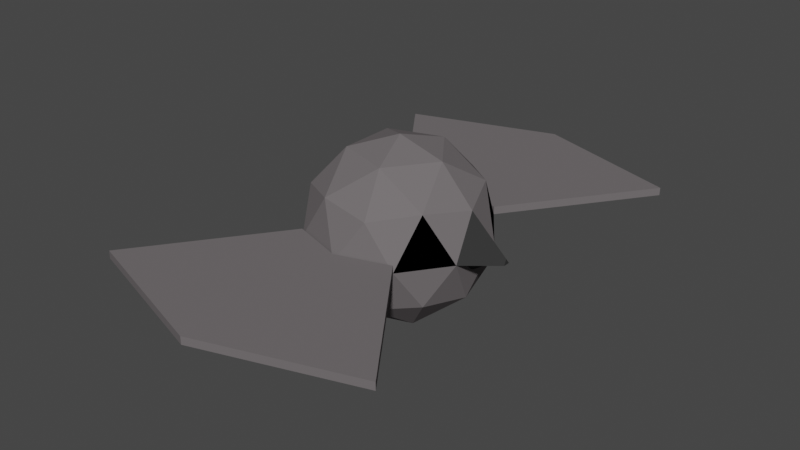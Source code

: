 # Source: pigeon.blend  (saved by Blender 2.81.16; exported with 4.5.12 LTS)
import bpy
from mathutils import Matrix  # noqa: F401  (used for matrix-valued properties, if any)

bpy.ops.wm.read_factory_settings(use_empty=True)
scene = bpy.context.scene
scene.name = 'Scene'

# ---- collections
col_collection = bpy.data.collections.new('Collection'); scene.collection.children.link(col_collection)

# ---- materials (node trees are filled in below, after node groups)
mat_material_002 = bpy.data.materials.new('Material.002')
mat_material_002.use_transparent_shadow = False
mat_material_002.diffuse_color = (0.1574, 0.1437, 0.1478, 1.0)
mat_material_002.roughness = 1.0
mat_material_002.specular_intensity = 0.7674
mat_material_001 = bpy.data.materials.new('Material.001')
mat_material_001.use_transparent_shadow = False
mat_material_001.diffuse_color = (0.0, 0.0, 0.0, 1.0)
mat_material_001.roughness = 1.0
mat_material_001.metallic = 1.0
mat_material_003 = bpy.data.materials.new('Material.003')
mat_material_003.use_transparent_shadow = False
mat_material_003.diffuse_color = (0.0331, 0.0331, 0.0331, 1.0)

# ---- material node trees

# ---- world
world_world = bpy.data.worlds.new('World'); scene.world = world_world
world_world.use_nodes = True; world_world.node_tree.nodes.clear()
_N = world_world.node_tree.nodes; _L = world_world.node_tree.links
n0 = _N.new('ShaderNodeOutputWorld'); n0.name = 'World Output'; n0.location = (300, 300)
n1 = _N.new('ShaderNodeBackground'); n1.name = 'Background'; n1.location = (10, 300)
n1.inputs[0].default_value = (0.05088, 0.05088, 0.05088, 1.0)
_L.new(n1.outputs[0], n0.inputs[0])
n0.is_active_output = True
world_world.color = (0.05088, 0.05088, 0.05088)
world_world.use_sun_shadow = False
world_world.sun_shadow_jitter_overblur = 0.0

# ---- meshes
me_icosphere = bpy.data.meshes.new('Icosphere')
me_icosphere.from_pydata([(0.0, 0.0, -1.0), (0.7236, -0.5257, -0.4472), (-0.2764, -0.8506, -0.4472), (-0.8944, 0.0, -0.4472), (-0.2764, 0.8506, -0.4472), (0.7236, 0.5257, -0.4472), (0.2764, -0.8506, 0.4472), (-0.7236, -0.5257, 0.4472), (-0.7236, 0.5257, 0.4472), (0.2764, 0.8506, 0.4472), (0.8944, 0.0, 0.4472), (0.0, 0.0, 1.0), (-0.1625, -0.5, -0.8507), (0.4253, -0.309, -0.8507), (0.2629, -0.809, -0.5257), (0.8506, 0.0, -0.5257), (0.4253, 0.309, -0.8507), (-0.5257, 0.0, -0.8507), (-0.6882, -0.5, -0.5257), (-0.1625, 0.5, -0.8507), (-0.6882, 0.5, -0.5257), (0.2629, 0.809, -0.5257), (0.9511, -0.309, 0.0), (0.9511, 0.309, 0.0), (0.0, -1.0, 0.0), (0.5878, -0.809, 0.0), (-0.9511, -0.309, 0.0), (-0.5878, -0.809, 0.0), (-0.5878, 0.809, 0.0), (-0.9511, 0.309, 0.0), (0.5878, 0.809, 0.0), (0.0, 1.0, 0.0), (0.6882, -0.5, 0.5257), (-0.2629, -0.809, 0.5257), (-0.8506, 0.0, 0.5257), (-0.2629, 0.809, 0.5257), (0.6882, 0.5, 0.5257), (0.1625, -0.5, 0.8507), (0.5257, 0.0, 0.8507), (-0.4253, -0.309, 0.8507), (-0.4253, 0.309, 0.8507), (0.1625, 0.5, 0.8507), (0.0, -2.864, 0.0), (1.683, -2.317, 0.0), (-1.683, -2.317, 0.0), (-1.683, 2.317, 0.0), (1.683, 2.317, 0.0), (0.0, 2.864, 0.0), (0.0, 1.0, 0.08538), (-0.5878, 0.809, 0.08538), (-0.5878, -0.809, 0.08538), (0.0, -1.0, 0.08538), (0.5878, 0.809, 0.08538), (0.5878, -0.809, 0.08538), (0.0, 2.864, 0.08538), (-1.683, 2.317, 0.08538), (-1.683, -2.317, 0.08538), (0.0, -2.864, 0.08538), (1.683, 2.317, 0.08538), (1.683, -2.317, 0.08538), (-1.647, 2.267, 0.0), (-1.61, 2.216, 0.0), (-1.574, 2.166, 0.0), (-1.537, 2.116, 0.0), (-1.501, 2.066, 0.0), (-1.464, 2.015, 0.0), (-1.428, 1.965, 0.0), (-1.391, 1.915, 0.0), (-1.355, 1.865, 0.0), (-1.318, 1.814, 0.0), (-1.282, 1.764, 0.0), (-1.245, 1.714, 0.0), (-1.209, 1.664, 0.0), (-1.172, 1.613, 0.0), (-1.136, 1.563, 0.0), (-1.099, 1.513, 0.0), (-1.063, 1.462, 0.0), (-1.026, 1.412, 0.0), (-0.9895, 1.362, 0.0), (-0.953, 1.312, 0.0), (-0.9165, 1.261, 0.0), (-0.88, 1.211, 0.0), (-0.8434, 1.161, 0.0), (-0.8069, 1.111, 0.0), (-0.7704, 1.06, 0.0), (-0.7339, 1.01, 0.0), (-0.6973, 0.9598, 0.0), (-0.6608, 0.9095, 0.0), (-0.6243, 0.8593, 0.0), (1.647, 2.267, 0.0), (1.61, 2.216, 0.0), (1.574, 2.166, 0.0), (1.537, 2.116, 0.0), (1.501, 2.066, 0.0), (1.464, 2.015, 0.0), (1.428, 1.965, 0.0), (1.391, 1.915, 0.0), (1.355, 1.865, 0.0), (1.318, 1.814, 0.0), (1.282, 1.764, 0.0), (1.245, 1.714, 0.0), (1.209, 1.664, 0.0), (1.172, 1.613, 0.0), (1.136, 1.563, 0.0), (1.099, 1.513, 0.0), (1.063, 1.462, 0.0), (1.026, 1.412, 0.0), (0.9895, 1.362, 0.0), (0.953, 1.312, 0.0), (0.9165, 1.261, 0.0), (0.88, 1.211, 0.0), (0.8434, 1.161, 0.0), (0.8069, 1.111, 0.0), (0.7704, 1.06, 0.0), (0.7339, 1.01, 0.0), (0.6973, 0.9598, 0.0), (0.6608, 0.9095, 0.0), (0.6243, 0.8593, 0.0), (-1.647, 2.267, 0.08538), (-1.61, 2.216, 0.08538), (-1.574, 2.166, 0.08538), (-1.537, 2.116, 0.08538), (-1.501, 2.066, 0.08538), (-1.464, 2.015, 0.08538), (-1.428, 1.965, 0.08538), (-1.391, 1.915, 0.08538), (-1.355, 1.865, 0.08538), (-1.318, 1.814, 0.08538), (-1.282, 1.764, 0.08538), (-1.245, 1.714, 0.08538), (-1.209, 1.664, 0.08538), (-1.172, 1.613, 0.08538), (-1.136, 1.563, 0.08538), (-1.099, 1.513, 0.08538), (-1.063, 1.462, 0.08538), (-1.026, 1.412, 0.08538), (-0.9895, 1.362, 0.08538), (-0.953, 1.312, 0.08538), (-0.9165, 1.261, 0.08538), (-0.88, 1.211, 0.08538), (-0.8434, 1.161, 0.08538), (-0.8069, 1.111, 0.08538), (-0.7704, 1.06, 0.08538), (-0.7339, 1.01, 0.08538), (-0.6973, 0.9598, 0.08538), (-0.6608, 0.9095, 0.08538), (-0.6243, 0.8593, 0.08538), (0.0, 1.062, 0.08538), (0.0, 1.124, 0.08538), (0.0, 1.186, 0.08538), (0.0, 1.249, 0.08538), (0.0, 1.311, 0.08538), (0.0, 1.373, 0.08538), (0.0, 1.435, 0.08538), (0.0, 1.497, 0.08538), (0.0, 1.559, 0.08538), (0.0, 1.621, 0.08538), (0.0, 1.683, 0.08538), (0.0, 1.746, 0.08538), (0.0, 1.808, 0.08538), (0.0, 1.87, 0.08538), (0.0, 1.932, 0.08538), (0.0, 1.994, 0.08538), (0.0, 2.056, 0.08538), (0.0, 2.118, 0.08538), (0.0, 2.181, 0.08538), (0.0, 2.243, 0.08538), (0.0, 2.305, 0.08538), (0.0, 2.367, 0.08538), (0.0, 2.429, 0.08538), (0.0, 2.491, 0.08538), (0.0, 2.553, 0.08538), (0.0, 2.615, 0.08538), (0.0, 2.678, 0.08538), (0.0, 2.74, 0.08538), (0.0, 2.802, 0.08538), (1.647, 2.267, 0.08538), (1.61, 2.216, 0.08538), (1.574, 2.166, 0.08538), (1.537, 2.116, 0.08538), (1.501, 2.066, 0.08538), (1.464, 2.015, 0.08538), (1.428, 1.965, 0.08538), (1.391, 1.915, 0.08538), (1.355, 1.865, 0.08538), (1.318, 1.814, 0.08538), (1.282, 1.764, 0.08538), (1.245, 1.714, 0.08538), (1.209, 1.664, 0.08538), (1.172, 1.613, 0.08538), (1.136, 1.563, 0.08538), (1.099, 1.513, 0.08538), (1.063, 1.462, 0.08538), (1.026, 1.412, 0.08538), (0.9895, 1.362, 0.08538), (0.953, 1.312, 0.08538), (0.9165, 1.261, 0.08538), (0.88, 1.211, 0.08538), (0.8434, 1.161, 0.08538), (0.8069, 1.111, 0.08538), (0.7704, 1.06, 0.08538), (0.7339, 1.01, 0.08538), (0.6973, 0.9598, 0.08538), (0.6608, 0.9095, 0.08538), (0.6243, 0.8593, 0.08538), (0.0, 1.062, 0.0), (0.0, 1.124, 0.0), (0.0, 1.186, 0.0), (0.0, 1.249, 0.0), (0.0, 1.311, 0.0), (0.0, 1.373, 0.0), (0.0, 1.435, 0.0), (0.0, 1.497, 0.0), (0.0, 1.559, 0.0), (0.0, 1.621, 0.0), (0.0, 1.683, 0.0), (0.0, 1.746, 0.0), (0.0, 1.808, 0.0), (0.0, 1.87, 0.0), (0.0, 1.932, 0.0), (0.0, 1.994, 0.0), (0.0, 2.056, 0.0), (0.0, 2.118, 0.0), (0.0, 2.181, 0.0), (0.0, 2.243, 0.0), (0.0, 2.305, 0.0), (0.0, 2.367, 0.0), (0.0, 2.429, 0.0), (0.0, 2.491, 0.0), (0.0, 2.553, 0.0), (0.0, 2.615, 0.0), (0.0, 2.678, 0.0), (0.0, 2.74, 0.0), (0.0, 2.802, 0.0), (-0.6316, -0.8693, 0.0), (-0.6754, -0.9297, 0.0), (-0.7193, -0.99, 0.0), (-0.7631, -1.05, 0.0), (-0.8069, -1.111, 0.0), (-0.8507, -1.171, 0.0), (-0.8946, -1.231, 0.0), (-0.9384, -1.292, 0.0), (-0.9822, -1.352, 0.0), (-1.026, -1.412, 0.0), (-1.07, -1.473, 0.0), (-1.114, -1.533, 0.0), (-1.158, -1.593, 0.0), (-1.201, -1.653, 0.0), (-1.245, -1.714, 0.0), (-1.289, -1.774, 0.0), (-1.333, -1.834, 0.0), (-1.377, -1.895, 0.0), (-1.42, -1.955, 0.0), (-1.464, -2.015, 0.0), (-1.508, -2.076, 0.0), (-1.552, -2.136, 0.0), (-1.596, -2.196, 0.0), (-1.64, -2.257, 0.0), (0.6316, -0.8693, 0.0), (0.6754, -0.9297, 0.0), (0.7193, -0.99, 0.0), (0.7631, -1.05, 0.0), (0.8069, -1.111, 0.0), (0.8507, -1.171, 0.0), (0.8946, -1.231, 0.0), (0.9384, -1.292, 0.0), (0.9822, -1.352, 0.0), (1.026, -1.412, 0.0), (1.07, -1.473, 0.0), (1.114, -1.533, 0.0), (1.158, -1.593, 0.0), (1.201, -1.653, 0.0), (1.245, -1.714, 0.0), (1.289, -1.774, 0.0), (1.333, -1.834, 0.0), (1.377, -1.895, 0.0), (1.42, -1.955, 0.0), (1.464, -2.015, 0.0), (1.508, -2.076, 0.0), (1.552, -2.136, 0.0), (1.596, -2.196, 0.0), (1.64, -2.257, 0.0), (0.0, -2.789, 0.08538), (0.0, -2.715, 0.08538), (0.0, -2.64, 0.08538), (0.0, -2.566, 0.08538), (0.0, -2.491, 0.08538), (0.0, -2.417, 0.08538), (0.0, -2.342, 0.08538), (0.0, -2.268, 0.08538), (0.0, -2.193, 0.08538), (0.0, -2.118, 0.08538), (0.0, -2.044, 0.08538), (0.0, -1.969, 0.08538), (0.0, -1.895, 0.08538), (0.0, -1.82, 0.08538), (0.0, -1.746, 0.08538), (0.0, -1.671, 0.08538), (0.0, -1.596, 0.08538), (0.0, -1.522, 0.08538), (0.0, -1.447, 0.08538), (0.0, -1.373, 0.08538), (0.0, -1.298, 0.08538), (0.0, -1.224, 0.08538), (0.0, -1.149, 0.08538), (0.0, -1.075, 0.08538), (-0.6316, -0.8693, 0.08538), (-0.6754, -0.9297, 0.08538), (-0.7193, -0.99, 0.08538), (-0.7631, -1.05, 0.08538), (-0.8069, -1.111, 0.08538), (-0.8507, -1.171, 0.08538), (-0.8946, -1.231, 0.08538), (-0.9384, -1.292, 0.08538), (-0.9822, -1.352, 0.08538), (-1.026, -1.412, 0.08538), (-1.07, -1.473, 0.08538), (-1.114, -1.533, 0.08538), (-1.158, -1.593, 0.08538), (-1.201, -1.653, 0.08538), (-1.245, -1.714, 0.08538), (-1.289, -1.774, 0.08538), (-1.333, -1.834, 0.08538), (-1.377, -1.895, 0.08538), (-1.42, -1.955, 0.08538), (-1.464, -2.015, 0.08538), (-1.508, -2.076, 0.08538), (-1.552, -2.136, 0.08538), (-1.596, -2.196, 0.08538), (-1.64, -2.257, 0.08538), (0.6316, -0.8693, 0.08538), (0.6754, -0.9297, 0.08538), (0.7193, -0.99, 0.08538), (0.7631, -1.05, 0.08538), (0.8069, -1.111, 0.08538), (0.8507, -1.171, 0.08538), (0.8946, -1.231, 0.08538), (0.9384, -1.292, 0.08538), (0.9822, -1.352, 0.08538), (1.026, -1.412, 0.08538), (1.07, -1.473, 0.08538), (1.114, -1.533, 0.08538), (1.158, -1.593, 0.08538), (1.201, -1.653, 0.08538), (1.245, -1.714, 0.08538), (1.289, -1.774, 0.08538), (1.333, -1.834, 0.08538), (1.377, -1.895, 0.08538), (1.42, -1.955, 0.08538), (1.464, -2.015, 0.08538), (1.508, -2.076, 0.08538), (1.552, -2.136, 0.08538), (1.596, -2.196, 0.08538), (1.64, -2.257, 0.08538), (0.0, -1.075, 0.0), (0.0, -1.149, 0.0), (0.0, -1.224, 0.0), (0.0, -1.298, 0.0), (0.0, -1.373, 0.0), (0.0, -1.447, 0.0), (0.0, -1.522, 0.0), (0.0, -1.596, 0.0), (0.0, -1.671, 0.0), (0.0, -1.746, 0.0), (0.0, -1.82, 0.0), (0.0, -1.895, 0.0), (0.0, -1.969, 0.0), (0.0, -2.044, 0.0), (0.0, -2.118, 0.0), (0.0, -2.193, 0.0), (0.0, -2.268, 0.0), (0.0, -2.342, 0.0), (0.0, -2.417, 0.0), (0.0, -2.491, 0.0), (0.0, -2.566, 0.0), (0.0, -2.64, 0.0), (0.0, -2.715, 0.0), (0.0, -2.789, 0.0), (0.9422, -0.2108, 0.001733), (0.9422, 0.2108, 0.001733), (0.8836, -0.04861, -0.1753), (0.8836, 0.04861, -0.1753), (-1.562, -0.02301, -0.7948), (-1.208, -0.8811, -0.9296), (-1.208, 0.8351, -0.9296), (-0.7168, -0.5, -0.5087), (-0.9231, 3.4e-05, -0.4302), (-0.7168, 0.5, -0.5087), (-1.237, -0.881, -0.9125), (-1.591, -0.02297, -0.7778), (-1.237, 0.8351, -0.9125)], [], [(0, 13, 12), (1, 13, 15), (0, 12, 17), (0, 17, 19), (0, 19, 16), (1, 15, 22), (2, 14, 24), (3, 18, 26), (4, 20, 28), (5, 21, 30), (1, 22, 25), (2, 24, 27), (3, 26, 29), (4, 28, 31), (5, 30, 23), (6, 32, 37), (7, 33, 39), (8, 34, 40), (9, 35, 41), (10, 36, 38), (38, 41, 11), (38, 36, 41), (36, 9, 41), (41, 40, 11), (41, 35, 40), (35, 8, 40), (40, 39, 11), (40, 34, 39), (34, 7, 39), (39, 37, 11), (39, 33, 37), (33, 6, 37), (37, 38, 11), (37, 32, 38), (32, 10, 38), (23, 36, 10), (30, 9, 36), (31, 35, 9), (31, 28, 35), (28, 8, 35), (29, 34, 8), (29, 26, 34), (26, 7, 34), (27, 33, 7), (27, 24, 33), (24, 6, 33), (25, 32, 6), (22, 10, 32), (30, 31, 9), (30, 21, 31), (21, 4, 31), (28, 29, 8), (28, 20, 29), (20, 3, 29), (26, 27, 7), (26, 18, 27), (18, 2, 27), (24, 25, 6), (24, 14, 25), (14, 1, 25), (22, 23, 379, 378), (22, 15, 23), (15, 5, 23), (16, 21, 5), (16, 19, 21), (19, 4, 21), (19, 20, 4), (19, 17, 20), (17, 3, 20), (17, 18, 3), (17, 12, 18), (12, 2, 18), (15, 16, 5), (15, 13, 16), (13, 0, 16), (12, 14, 2), (12, 13, 14), (13, 1, 14), (43, 42, 57, 59), (24, 25, 53, 51), (88, 28, 49, 146), (24, 27, 50, 51), (282, 329, 56, 57), (118, 175, 54, 55), (176, 175, 54, 58), (282, 353, 59, 57), (28, 31, 48, 49), (47, 45, 55, 54), (30, 31, 48, 52), (44, 42, 57, 56), (117, 30, 52, 204), (257, 44, 56, 329), (47, 46, 58, 54), (281, 43, 59, 353), (205, 31, 28, 88), (89, 46, 47, 233), (234, 27, 24, 354), (377, 42, 43, 281), (30, 117, 205, 31), (117, 116, 206, 205), (116, 115, 207, 206), (115, 114, 208, 207), (114, 113, 209, 208), (113, 112, 210, 209), (112, 111, 211, 210), (111, 110, 212, 211), (110, 109, 213, 212), (109, 108, 214, 213), (108, 107, 215, 214), (107, 106, 216, 215), (106, 105, 217, 216), (105, 104, 218, 217), (104, 103, 219, 218), (103, 102, 220, 219), (102, 101, 221, 220), (101, 100, 222, 221), (100, 99, 223, 222), (99, 98, 224, 223), (98, 97, 225, 224), (97, 96, 226, 225), (96, 95, 227, 226), (95, 94, 228, 227), (94, 93, 229, 228), (93, 92, 230, 229), (92, 91, 231, 230), (91, 90, 232, 231), (90, 89, 233, 232), (47, 233, 60, 45), (233, 232, 61, 60), (232, 231, 62, 61), (231, 230, 63, 62), (230, 229, 64, 63), (229, 228, 65, 64), (228, 227, 66, 65), (227, 226, 67, 66), (226, 225, 68, 67), (225, 224, 69, 68), (224, 223, 70, 69), (223, 222, 71, 70), (222, 221, 72, 71), (221, 220, 73, 72), (220, 219, 74, 73), (219, 218, 75, 74), (218, 217, 76, 75), (217, 216, 77, 76), (216, 215, 78, 77), (215, 214, 79, 78), (214, 213, 80, 79), (213, 212, 81, 80), (212, 211, 82, 81), (211, 210, 83, 82), (210, 209, 84, 83), (209, 208, 85, 84), (208, 207, 86, 85), (207, 206, 87, 86), (206, 205, 88, 87), (46, 89, 176, 58), (89, 90, 177, 176), (90, 91, 178, 177), (91, 92, 179, 178), (92, 93, 180, 179), (93, 94, 181, 180), (94, 95, 182, 181), (95, 96, 183, 182), (96, 97, 184, 183), (97, 98, 185, 184), (98, 99, 186, 185), (99, 100, 187, 186), (100, 101, 188, 187), (101, 102, 189, 188), (102, 103, 190, 189), (103, 104, 191, 190), (104, 105, 192, 191), (105, 106, 193, 192), (106, 107, 194, 193), (107, 108, 195, 194), (108, 109, 196, 195), (109, 110, 197, 196), (110, 111, 198, 197), (111, 112, 199, 198), (112, 113, 200, 199), (113, 114, 201, 200), (114, 115, 202, 201), (115, 116, 203, 202), (116, 117, 204, 203), (52, 48, 147, 204), (204, 147, 148, 203), (203, 148, 149, 202), (202, 149, 150, 201), (201, 150, 151, 200), (200, 151, 152, 199), (199, 152, 153, 198), (198, 153, 154, 197), (197, 154, 155, 196), (196, 155, 156, 195), (195, 156, 157, 194), (194, 157, 158, 193), (193, 158, 159, 192), (192, 159, 160, 191), (191, 160, 161, 190), (190, 161, 162, 189), (189, 162, 163, 188), (188, 163, 164, 187), (187, 164, 165, 186), (186, 165, 166, 185), (185, 166, 167, 184), (184, 167, 168, 183), (183, 168, 169, 182), (182, 169, 170, 181), (181, 170, 171, 180), (180, 171, 172, 179), (179, 172, 173, 178), (178, 173, 174, 177), (177, 174, 175, 176), (49, 48, 147, 146), (146, 147, 148, 145), (145, 148, 149, 144), (144, 149, 150, 143), (143, 150, 151, 142), (142, 151, 152, 141), (141, 152, 153, 140), (140, 153, 154, 139), (139, 154, 155, 138), (138, 155, 156, 137), (137, 156, 157, 136), (136, 157, 158, 135), (135, 158, 159, 134), (134, 159, 160, 133), (133, 160, 161, 132), (132, 161, 162, 131), (131, 162, 163, 130), (130, 163, 164, 129), (129, 164, 165, 128), (128, 165, 166, 127), (127, 166, 167, 126), (126, 167, 168, 125), (125, 168, 169, 124), (124, 169, 170, 123), (123, 170, 171, 122), (122, 171, 172, 121), (121, 172, 173, 120), (120, 173, 174, 119), (119, 174, 175, 118), (45, 60, 118, 55), (60, 61, 119, 118), (61, 62, 120, 119), (62, 63, 121, 120), (63, 64, 122, 121), (64, 65, 123, 122), (65, 66, 124, 123), (66, 67, 125, 124), (67, 68, 126, 125), (68, 69, 127, 126), (69, 70, 128, 127), (70, 71, 129, 128), (71, 72, 130, 129), (72, 73, 131, 130), (73, 74, 132, 131), (74, 75, 133, 132), (75, 76, 134, 133), (76, 77, 135, 134), (77, 78, 136, 135), (78, 79, 137, 136), (79, 80, 138, 137), (80, 81, 139, 138), (81, 82, 140, 139), (82, 83, 141, 140), (83, 84, 142, 141), (84, 85, 143, 142), (85, 86, 144, 143), (86, 87, 145, 144), (87, 88, 146, 145), (24, 354, 258, 25), (354, 355, 259, 258), (355, 356, 260, 259), (356, 357, 261, 260), (357, 358, 262, 261), (358, 359, 263, 262), (359, 360, 264, 263), (360, 361, 265, 264), (361, 362, 266, 265), (362, 363, 267, 266), (363, 364, 268, 267), (364, 365, 269, 268), (365, 366, 270, 269), (366, 367, 271, 270), (367, 368, 272, 271), (368, 369, 273, 272), (369, 370, 274, 273), (370, 371, 275, 274), (371, 372, 276, 275), (372, 373, 277, 276), (373, 374, 278, 277), (374, 375, 279, 278), (375, 376, 280, 279), (376, 377, 281, 280), (44, 257, 377, 42), (257, 256, 376, 377), (256, 255, 375, 376), (255, 254, 374, 375), (254, 253, 373, 374), (253, 252, 372, 373), (252, 251, 371, 372), (251, 250, 370, 371), (250, 249, 369, 370), (249, 248, 368, 369), (248, 247, 367, 368), (247, 246, 366, 367), (246, 245, 365, 366), (245, 244, 364, 365), (244, 243, 363, 364), (243, 242, 362, 363), (242, 241, 361, 362), (241, 240, 360, 361), (240, 239, 359, 360), (239, 238, 358, 359), (238, 237, 357, 358), (237, 236, 356, 357), (236, 235, 355, 356), (235, 234, 354, 355), (25, 258, 330, 53), (258, 259, 331, 330), (259, 260, 332, 331), (260, 261, 333, 332), (261, 262, 334, 333), (262, 263, 335, 334), (263, 264, 336, 335), (264, 265, 337, 336), (265, 266, 338, 337), (266, 267, 339, 338), (267, 268, 340, 339), (268, 269, 341, 340), (269, 270, 342, 341), (270, 271, 343, 342), (271, 272, 344, 343), (272, 273, 345, 344), (273, 274, 346, 345), (274, 275, 347, 346), (275, 276, 348, 347), (276, 277, 349, 348), (277, 278, 350, 349), (278, 279, 351, 350), (279, 280, 352, 351), (280, 281, 353, 352), (27, 234, 306, 50), (234, 235, 307, 306), (235, 236, 308, 307), (236, 237, 309, 308), (237, 238, 310, 309), (238, 239, 311, 310), (239, 240, 312, 311), (240, 241, 313, 312), (241, 242, 314, 313), (242, 243, 315, 314), (243, 244, 316, 315), (244, 245, 317, 316), (245, 246, 318, 317), (246, 247, 319, 318), (247, 248, 320, 319), (248, 249, 321, 320), (249, 250, 322, 321), (250, 251, 323, 322), (251, 252, 324, 323), (252, 253, 325, 324), (253, 254, 326, 325), (254, 255, 327, 326), (255, 256, 328, 327), (256, 257, 329, 328), (51, 53, 330, 305), (305, 330, 331, 304), (304, 331, 332, 303), (303, 332, 333, 302), (302, 333, 334, 301), (301, 334, 335, 300), (300, 335, 336, 299), (299, 336, 337, 298), (298, 337, 338, 297), (297, 338, 339, 296), (296, 339, 340, 295), (295, 340, 341, 294), (294, 341, 342, 293), (293, 342, 343, 292), (292, 343, 344, 291), (291, 344, 345, 290), (290, 345, 346, 289), (289, 346, 347, 288), (288, 347, 348, 287), (287, 348, 349, 286), (286, 349, 350, 285), (285, 350, 351, 284), (284, 351, 352, 283), (283, 352, 353, 282), (51, 50, 306, 305), (305, 306, 307, 304), (304, 307, 308, 303), (303, 308, 309, 302), (302, 309, 310, 301), (301, 310, 311, 300), (300, 311, 312, 299), (299, 312, 313, 298), (298, 313, 314, 297), (297, 314, 315, 296), (296, 315, 316, 295), (295, 316, 317, 294), (294, 317, 318, 293), (293, 318, 319, 292), (292, 319, 320, 291), (291, 320, 321, 290), (290, 321, 322, 289), (289, 322, 323, 288), (288, 323, 324, 287), (287, 324, 325, 286), (286, 325, 326, 285), (285, 326, 327, 284), (284, 327, 328, 283), (283, 328, 329, 282), (378, 379, 381, 380), (384, 20, 387, 390), (18, 383, 388, 385), (387, 386, 389, 390), (386, 385, 388, 389), (3, 18, 385, 386), (383, 382, 389, 388), (382, 384, 390, 389), (20, 3, 386, 387)])
_uv = me_icosphere.uv_layers.new(name='UVMap')
_uv.uv.foreach_set('vector', [0.8182, 0.0, 0.7727, 0.07873, 0.8636, 0.07873, 0.7273, 0.1575, 0.6818, 0.07873, 0.6364, 0.1575, 0.09091, 0.0, 0.04545, 0.07873, 0.1364, 0.07873, 0.2727, 0.0, 0.2273, 0.07873, 0.3182, 0.07873, 0.4545, 0.0, 0.4091, 0.07873, 0.5, 0.07873, 0.7273, 0.1575, 0.6364, 0.1575, 0.6818, 0.2362, 0.9091, 0.1575, 0.8182, 0.1575, 0.8636, 0.2362, 0.1818, 0.1575, 0.09091, 0.1575, 0.1364, 0.2362, 0.3636, 0.1575, 0.2727, 0.1575, 0.3182, 0.2362, 0.5455, 0.1575, 0.4545, 0.1575, 0.5, 0.2362, 0.7273, 0.1575, 0.6818, 0.2362, 0.7727, 0.2362, 0.9091, 0.1575, 0.8636, 0.2362, 0.9545, 0.2362, 0.1818, 0.1575, 0.1364, 0.2362, 0.2273, 0.2362, 0.3636, 0.1575, 0.3182, 0.2362, 0.4091, 0.2362, 0.5455, 0.1575, 0.5, 0.2362, 0.5909, 0.2362, 0.8182, 0.3149, 0.7273, 0.3149, 0.7727, 0.3937, 1.0, 0.3149, 0.9091, 0.3149, 0.9545, 0.3937, 0.2727, 0.3149, 0.1818, 0.3149, 0.2273, 0.3937, 0.4545, 0.3149, 0.3636, 0.3149, 0.4091, 0.3937, 0.6364, 0.3149, 0.5455, 0.3149, 0.5909, 0.3937, 0.5909, 0.3937, 0.5, 0.3937, 0.5455, 0.4724, 0.5909, 0.3937, 0.5455, 0.3149, 0.5, 0.3937, 0.5455, 0.3149, 0.4545, 0.3149, 0.5, 0.3937, 0.4091, 0.3937, 0.3182, 0.3937, 0.3636, 0.4724, 0.4091, 0.3937, 0.3636, 0.3149, 0.3182, 0.3937, 0.3636, 0.3149, 0.2727, 0.3149, 0.3182, 0.3937, 0.2273, 0.3937, 0.1364, 0.3937, 0.1818, 0.4724, 0.2273, 0.3937, 0.1818, 0.3149, 0.1364, 0.3937, 0.1818, 0.3149, 0.09091, 0.3149, 0.1364, 0.3937, 0.9545, 0.3937, 0.8636, 0.3937, 0.9091, 0.4724, 0.9545, 0.3937, 0.9091, 0.3149, 0.8636, 0.3937, 0.9091, 0.3149, 0.8182, 0.3149, 0.8636, 0.3937, 0.7727, 0.3937, 0.6818, 0.3937, 0.7273, 0.4724, 0.7727, 0.3937, 0.7273, 0.3149, 0.6818, 0.3937, 0.7273, 0.3149, 0.6364, 0.3149, 0.6818, 0.3937, 0.5909, 0.2362, 0.5455, 0.3149, 0.6364, 0.3149, 0.5, 0.2362, 0.4545, 0.3149, 0.5455, 0.3149, 0.4091, 0.2362, 0.3636, 0.3149, 0.4545, 0.3149, 0.4091, 0.2362, 0.3182, 0.2362, 0.3636, 0.3149, 0.3182, 0.2362, 0.2727, 0.3149, 0.3636, 0.3149, 0.2273, 0.2362, 0.1818, 0.3149, 0.2727, 0.3149, 0.2273, 0.2362, 0.1364, 0.2362, 0.1818, 0.3149, 0.1364, 0.2362, 0.09091, 0.3149, 0.1818, 0.3149, 0.9545, 0.2362, 0.9091, 0.3149, 1.0, 0.3149, 0.9545, 0.2362, 0.8636, 0.2362, 0.9091, 0.3149, 0.8636, 0.2362, 0.8182, 0.3149, 0.9091, 0.3149, 0.7727, 0.2362, 0.7273, 0.3149, 0.8182, 0.3149, 0.6818, 0.2362, 0.6364, 0.3149, 0.7273, 0.3149, 0.5, 0.2362, 0.4091, 0.2362, 0.4545, 0.3149, 0.5, 0.2362, 0.4545, 0.1575, 0.4091, 0.2362, 0.4545, 0.1575, 0.3636, 0.1575, 0.4091, 0.2362, 0.3182, 0.2362, 0.2273, 0.2362, 0.2727, 0.3149, 0.3182, 0.2362, 0.2727, 0.1575, 0.2273, 0.2362, 0.2727, 0.1575, 0.1818, 0.1575, 0.2273, 0.2362, 0.1364, 0.2362, 0.04545, 0.2362, 0.09091, 0.3149, 0.1364, 0.2362, 0.09091, 0.1575, 0.04545, 0.2362, 0.09091, 0.1575, 0.0, 0.1575, 0.04545, 0.2362, 0.8636, 0.2362, 0.7727, 0.2362, 0.8182, 0.3149, 0.8636, 0.2362, 0.8182, 0.1575, 0.7727, 0.2362, 0.8182, 0.1575, 0.7273, 0.1575, 0.7727, 0.2362, 0.6818, 0.2362, 0.5909, 0.2362, 0.5909, 0.2362, 0.6818, 0.2362, 0.6818, 0.2362, 0.6364, 0.1575, 0.5909, 0.2362, 0.6364, 0.1575, 0.5455, 0.1575, 0.5909, 0.2362, 0.5, 0.07873, 0.4545, 0.1575, 0.5455, 0.1575, 0.5, 0.07873, 0.4091, 0.07873, 0.4545, 0.1575, 0.4091, 0.07873, 0.3636, 0.1575, 0.4545, 0.1575, 0.3182, 0.07873, 0.2727, 0.1575, 0.3636, 0.1575, 0.3182, 0.07873, 0.2273, 0.07873, 0.2727, 0.1575, 0.2273, 0.07873, 0.1818, 0.1575, 0.2727, 0.1575, 0.1364, 0.07873, 0.09091, 0.1575, 0.1818, 0.1575, 0.1364, 0.07873, 0.04545, 0.07873, 0.09091, 0.1575, 0.04545, 0.07873, 0.0, 0.1575, 0.09091, 0.1575, 0.6364, 0.1575, 0.5909, 0.07873, 0.5455, 0.1575, 0.6364, 0.1575, 0.6818, 0.07873, 0.5909, 0.07873, 0.6818, 0.07873, 0.6364, 0.0, 0.5909, 0.07873, 0.8636, 0.07873, 0.8182, 0.1575, 0.9091, 0.1575, 0.8636, 0.07873, 0.7727, 0.07873, 0.8182, 0.1575, 0.7727, 0.07873, 0.7273, 0.1575, 0.8182, 0.1575, 0.0, 0.0, 0.0, 0.0, 0.0, 0.0, 0.0, 0.0, 0.8636, 0.2362, 0.7727, 0.2362, 0.7727, 0.2362, 0.8636, 0.2362, 0.0, 0.0, 0.0, 0.0, 0.0, 0.0, 0.0, 0.0, 0.8636, 0.2362, 0.9545, 0.2362, 0.9545, 0.2362, 0.8636, 0.2362, 0.8636, 0.2362, 0.9545, 0.2362, 0.9545, 0.2362, 0.8636, 0.2362, 0.3182, 0.2362, 0.4091, 0.2362, 0.4091, 0.2362, 0.3182, 0.2362, 0.5, 0.2362, 0.4091, 0.2362, 0.4091, 0.2362, 0.5, 0.2362, 0.8636, 0.2362, 0.7727, 0.2362, 0.7727, 0.2362, 0.8636, 0.2362, 0.3182, 0.2362, 0.4091, 0.2362, 0.4091, 0.2362, 0.3182, 0.2362, 0.0, 0.0, 0.0, 0.0, 0.0, 0.0, 0.0, 0.0, 0.5, 0.2362, 0.4091, 0.2362, 0.4091, 0.2362, 0.5, 0.2362, 0.0, 0.0, 0.0, 0.0, 0.0, 0.0, 0.0, 0.0, 0.0, 0.0, 0.0, 0.0, 0.0, 0.0, 0.0, 0.0, 0.0, 0.0, 0.0, 0.0, 0.0, 0.0, 0.0, 0.0, 0.0, 0.0, 0.0, 0.0, 0.0, 0.0, 0.0, 0.0, 0.0, 0.0, 0.0, 0.0, 0.0, 0.0, 0.0, 0.0, 0.0, 0.0, 0.0, 0.0, 0.0, 0.0, 0.0, 0.0, 0.0, 0.0, 0.0, 0.0, 0.0, 0.0, 0.0, 0.0, 0.0, 0.0, 0.0, 0.0, 0.0, 0.0, 0.0, 0.0, 0.0, 0.0, 0.0, 0.0, 0.0, 0.0, 0.0, 0.0, 0.0, 0.0, 0.0, 0.0, 0.0, 0.0, 0.0, 0.0, 0.0, 0.0, 0.0, 0.0, 0.0, 0.0, 0.0, 0.0, 0.0, 0.0, 0.0, 0.0, 0.0, 0.0, 0.0, 0.0, 0.0, 0.0, 0.0, 0.0, 0.0, 0.0, 0.0, 0.0, 0.0, 0.0, 0.0, 0.0, 0.0, 0.0, 0.0, 0.0, 0.0, 0.0, 0.0, 0.0, 0.0, 0.0, 0.0, 0.0, 0.0, 0.0, 0.0, 0.0, 0.0, 0.0, 0.0, 0.0, 0.0, 0.0, 0.0, 0.0, 0.0, 0.0, 0.0, 0.0, 0.0, 0.0, 0.0, 0.0, 0.0, 0.0, 0.0, 0.0, 0.0, 0.0, 0.0, 0.0, 0.0, 0.0, 0.0, 0.0, 0.0, 0.0, 0.0, 0.0, 0.0, 0.0, 0.0, 0.0, 0.0, 0.0, 0.0, 0.0, 0.0, 0.0, 0.0, 0.0, 0.0, 0.0, 0.0, 0.0, 0.0, 0.0, 0.0, 0.0, 0.0, 0.0, 0.0, 0.0, 0.0, 0.0, 0.0, 0.0, 0.0, 0.0, 0.0, 0.0, 0.0, 0.0, 0.0, 0.0, 0.0, 0.0, 0.0, 0.0, 0.0, 0.0, 0.0, 0.0, 0.0, 0.0, 0.0, 0.0, 0.0, 0.0, 0.0, 0.0, 0.0, 0.0, 0.0, 0.0, 0.0, 0.0, 0.0, 0.0, 0.0, 0.0, 0.0, 0.0, 0.0, 0.0, 0.0, 0.0, 0.0, 0.0, 0.0, 0.0, 0.0, 0.0, 0.0, 0.0, 0.0, 0.0, 0.0, 0.0, 0.0, 0.0, 0.0, 0.0, 0.0, 0.0, 0.0, 0.0, 0.0, 0.0, 0.0, 0.0, 0.0, 0.0, 0.0, 0.0, 0.0, 0.0, 0.0, 0.0, 0.0, 0.0, 0.0, 0.0, 0.0, 0.0, 0.0, 0.0, 0.0, 0.0, 0.0, 0.0, 0.0, 0.0, 0.0, 0.0, 0.0, 0.0, 0.0, 0.0, 0.0, 0.0, 0.0, 0.0, 0.0, 0.0, 0.0, 0.0, 0.0, 0.0, 0.0, 0.0, 0.0, 0.0, 0.0, 0.0, 0.0, 0.0, 0.0, 0.0, 0.0, 0.0, 0.0, 0.0, 0.0, 0.0, 0.0, 0.0, 0.0, 0.0, 0.0, 0.0, 0.0, 0.0, 0.0, 0.0, 0.0, 0.0, 0.0, 0.0, 0.0, 0.0, 0.0, 0.0, 0.0, 0.0, 0.0, 0.0, 0.0, 0.0, 0.0, 0.0, 0.0, 0.0, 0.0, 0.0, 0.0, 0.0, 0.0, 0.0, 0.0, 0.0, 0.0, 0.0, 0.0, 0.0, 0.0, 0.0, 0.0, 0.0, 0.0, 0.0, 0.0, 0.0, 0.0, 0.0, 0.0, 0.0, 0.0, 0.0, 0.0, 0.0, 0.0, 0.0, 0.0, 0.0, 0.0, 0.0, 0.0, 0.0, 0.0, 0.0, 0.0, 0.0, 0.0, 0.0, 0.0, 0.0, 0.0, 0.0, 0.0, 0.0, 0.0, 0.0, 0.0, 0.0, 0.0, 0.0, 0.0, 0.0, 0.0, 0.0, 0.0, 0.0, 0.0, 0.0, 0.0, 0.0, 0.0, 0.0, 0.0, 0.0, 0.0, 0.0, 0.0, 0.0, 0.0, 0.0, 0.0, 0.0, 0.0, 0.0, 0.0, 0.0, 0.0, 0.0, 0.0, 0.0, 0.0, 0.0, 0.0, 0.0, 0.0, 0.0, 0.0, 0.0, 0.0, 0.0, 0.0, 0.0, 0.0, 0.0, 0.0, 0.0, 0.0, 0.0, 0.0, 0.0, 0.0, 0.0, 0.0, 0.0, 0.0, 0.0, 0.0, 0.0, 0.0, 0.0, 0.0, 0.0, 0.0, 0.0, 0.0, 0.0, 0.0, 0.0, 0.0, 0.0, 0.0, 0.0, 0.0, 0.0, 0.0, 0.0, 0.0, 0.0, 0.0, 0.0, 0.0, 0.0, 0.0, 0.0, 0.0, 0.0, 0.0, 0.0, 0.0, 0.0, 0.0, 0.0, 0.0, 0.0, 0.0, 0.0, 0.0, 0.0, 0.0, 0.0, 0.0, 0.0, 0.0, 0.0, 0.0, 0.0, 0.0, 0.0, 0.0, 0.0, 0.0, 0.0, 0.0, 0.0, 0.0, 0.0, 0.0, 0.0, 0.0, 0.0, 0.0, 0.0, 0.0, 0.0, 0.0, 0.0, 0.0, 0.0, 0.0, 0.0, 0.0, 0.0, 0.0, 0.0, 0.0, 0.0, 0.0, 0.0, 0.0, 0.0, 0.0, 0.0, 0.0, 0.0, 0.0, 0.0, 0.0, 0.0, 0.0, 0.0, 0.0, 0.0, 0.0, 0.0, 0.0, 0.0, 0.0, 0.0, 0.0, 0.0, 0.0, 0.0, 0.0, 0.0, 0.0, 0.0, 0.0, 0.0, 0.0, 0.0, 0.0, 0.0, 0.0, 0.0, 0.0, 0.0, 0.0, 0.0, 0.0, 0.0, 0.0, 0.0, 0.0, 0.0, 0.0, 0.0, 0.0, 0.0, 0.0, 0.0, 0.0, 0.0, 0.0, 0.0, 0.0, 0.0, 0.0, 0.0, 0.0, 0.0, 0.0, 0.0, 0.0, 0.0, 0.0, 0.0, 0.0, 0.0, 0.0, 0.0, 0.0, 0.0, 0.0, 0.0, 0.0, 0.0, 0.0, 0.0, 0.0, 0.0, 0.0, 0.0, 0.0, 0.0, 0.0, 0.0, 0.0, 0.0, 0.0, 0.0, 0.0, 0.0, 0.0, 0.0, 0.0, 0.0, 0.0, 0.0, 0.0, 0.0, 0.0, 0.0, 0.0, 0.0, 0.0, 0.0, 0.0, 0.0, 0.0, 0.0, 0.0, 0.0, 0.0, 0.0, 0.0, 0.0, 0.0, 0.0, 0.0, 0.0, 0.0, 0.0, 0.0, 0.0, 0.0, 0.0, 0.0, 0.0, 0.0, 0.0, 0.0, 0.0, 0.0, 0.0, 0.0, 0.0, 0.0, 0.0, 0.0, 0.0, 0.0, 0.0, 0.0, 0.0, 0.0, 0.0, 0.0, 0.0, 0.0, 0.0, 0.0, 0.0, 0.0, 0.0, 0.0, 0.0, 0.0, 0.0, 0.0, 0.0, 0.0, 0.0, 0.0, 0.0, 0.0, 0.0, 0.0, 0.0, 0.0, 0.0, 0.0, 0.0, 0.0, 0.0, 0.0, 0.0, 0.0, 0.0, 0.0, 0.0, 0.0, 0.0, 0.0, 0.0, 0.0, 0.0, 0.0, 0.0, 0.0, 0.0, 0.0, 0.0, 0.0, 0.0, 0.0, 0.0, 0.0, 0.0, 0.0, 0.0, 0.0, 0.0, 0.0, 0.0, 0.0, 0.0, 0.0, 0.0, 0.0, 0.0, 0.0, 0.0, 0.0, 0.0, 0.0, 0.0, 0.0, 0.0, 0.0, 0.0, 0.0, 0.0, 0.0, 0.0, 0.0, 0.0, 0.0, 0.0, 0.0, 0.0, 0.0, 0.0, 0.0, 0.0, 0.0, 0.0, 0.0, 0.0, 0.0, 0.0, 0.0, 0.0, 0.0, 0.0, 0.5, 0.2362, 0.4091, 0.2362, 0.4091, 0.2362, 0.5, 0.2362, 0.5, 0.2362, 0.4091, 0.2362, 0.4091, 0.2362, 0.5, 0.2362, 0.5, 0.2362, 0.4091, 0.2362, 0.4091, 0.2362, 0.5, 0.2362, 0.5, 0.2362, 0.4091, 0.2362, 0.4091, 0.2362, 0.5, 0.2362, 0.5, 0.2362, 0.4091, 0.2362, 0.4091, 0.2362, 0.5, 0.2362, 0.5, 0.2362, 0.4091, 0.2362, 0.4091, 0.2362, 0.5, 0.2362, 0.5, 0.2362, 0.4091, 0.2362, 0.4091, 0.2362, 0.5, 0.2362, 0.5, 0.2362, 0.4091, 0.2362, 0.4091, 0.2362, 0.5, 0.2362, 0.5, 0.2362, 0.4091, 0.2362, 0.4091, 0.2362, 0.5, 0.2362, 0.5, 0.2362, 0.4091, 0.2362, 0.4091, 0.2362, 0.5, 0.2362, 0.5, 0.2362, 0.4091, 0.2362, 0.4091, 0.2362, 0.5, 0.2362, 0.5, 0.2362, 0.4091, 0.2362, 0.4091, 0.2362, 0.5, 0.2362, 0.5, 0.2362, 0.4091, 0.2362, 0.4091, 0.2362, 0.5, 0.2362, 0.5, 0.2362, 0.4091, 0.2362, 0.4091, 0.2362, 0.5, 0.2362, 0.5, 0.2362, 0.4091, 0.2362, 0.4091, 0.2362, 0.5, 0.2362, 0.5, 0.2362, 0.4091, 0.2362, 0.4091, 0.2362, 0.5, 0.2362, 0.5, 0.2362, 0.4091, 0.2362, 0.4091, 0.2362, 0.5, 0.2362, 0.5, 0.2362, 0.4091, 0.2362, 0.4091, 0.2362, 0.5, 0.2362, 0.5, 0.2362, 0.4091, 0.2362, 0.4091, 0.2362, 0.5, 0.2362, 0.5, 0.2362, 0.4091, 0.2362, 0.4091, 0.2362, 0.5, 0.2362, 0.5, 0.2362, 0.4091, 0.2362, 0.4091, 0.2362, 0.5, 0.2362, 0.5, 0.2362, 0.4091, 0.2362, 0.4091, 0.2362, 0.5, 0.2362, 0.5, 0.2362, 0.4091, 0.2362, 0.4091, 0.2362, 0.5, 0.2362, 0.5, 0.2362, 0.4091, 0.2362, 0.4091, 0.2362, 0.5, 0.2362, 0.5, 0.2362, 0.4091, 0.2362, 0.4091, 0.2362, 0.5, 0.2362, 0.5, 0.2362, 0.4091, 0.2362, 0.4091, 0.2362, 0.5, 0.2362, 0.5, 0.2362, 0.4091, 0.2362, 0.4091, 0.2362, 0.5, 0.2362, 0.5, 0.2362, 0.4091, 0.2362, 0.4091, 0.2362, 0.5, 0.2362, 0.5, 0.2362, 0.4091, 0.2362, 0.4091, 0.2362, 0.5, 0.2362, 0.3182, 0.2362, 0.4091, 0.2362, 0.4091, 0.2362, 0.3182, 0.2362, 0.3182, 0.2362, 0.4091, 0.2362, 0.4091, 0.2362, 0.3182, 0.2362, 0.3182, 0.2362, 0.4091, 0.2362, 0.4091, 0.2362, 0.3182, 0.2362, 0.3182, 0.2362, 0.4091, 0.2362, 0.4091, 0.2362, 0.3182, 0.2362, 0.3182, 0.2362, 0.4091, 0.2362, 0.4091, 0.2362, 0.3182, 0.2362, 0.3182, 0.2362, 0.4091, 0.2362, 0.4091, 0.2362, 0.3182, 0.2362, 0.3182, 0.2362, 0.4091, 0.2362, 0.4091, 0.2362, 0.3182, 0.2362, 0.3182, 0.2362, 0.4091, 0.2362, 0.4091, 0.2362, 0.3182, 0.2362, 0.3182, 0.2362, 0.4091, 0.2362, 0.4091, 0.2362, 0.3182, 0.2362, 0.3182, 0.2362, 0.4091, 0.2362, 0.4091, 0.2362, 0.3182, 0.2362, 0.3182, 0.2362, 0.4091, 0.2362, 0.4091, 0.2362, 0.3182, 0.2362, 0.3182, 0.2362, 0.4091, 0.2362, 0.4091, 0.2362, 0.3182, 0.2362, 0.3182, 0.2362, 0.4091, 0.2362, 0.4091, 0.2362, 0.3182, 0.2362, 0.3182, 0.2362, 0.4091, 0.2362, 0.4091, 0.2362, 0.3182, 0.2362, 0.3182, 0.2362, 0.4091, 0.2362, 0.4091, 0.2362, 0.3182, 0.2362, 0.3182, 0.2362, 0.4091, 0.2362, 0.4091, 0.2362, 0.3182, 0.2362, 0.3182, 0.2362, 0.4091, 0.2362, 0.4091, 0.2362, 0.3182, 0.2362, 0.3182, 0.2362, 0.4091, 0.2362, 0.4091, 0.2362, 0.3182, 0.2362, 0.3182, 0.2362, 0.4091, 0.2362, 0.4091, 0.2362, 0.3182, 0.2362, 0.3182, 0.2362, 0.4091, 0.2362, 0.4091, 0.2362, 0.3182, 0.2362, 0.3182, 0.2362, 0.4091, 0.2362, 0.4091, 0.2362, 0.3182, 0.2362, 0.3182, 0.2362, 0.4091, 0.2362, 0.4091, 0.2362, 0.3182, 0.2362, 0.3182, 0.2362, 0.4091, 0.2362, 0.4091, 0.2362, 0.3182, 0.2362, 0.3182, 0.2362, 0.4091, 0.2362, 0.4091, 0.2362, 0.3182, 0.2362, 0.3182, 0.2362, 0.4091, 0.2362, 0.4091, 0.2362, 0.3182, 0.2362, 0.3182, 0.2362, 0.4091, 0.2362, 0.4091, 0.2362, 0.3182, 0.2362, 0.3182, 0.2362, 0.4091, 0.2362, 0.4091, 0.2362, 0.3182, 0.2362, 0.3182, 0.2362, 0.4091, 0.2362, 0.4091, 0.2362, 0.3182, 0.2362, 0.3182, 0.2362, 0.4091, 0.2362, 0.4091, 0.2362, 0.3182, 0.2362, 0.0, 0.0, 0.0, 0.0, 0.0, 0.0, 0.0, 0.0, 0.0, 0.0, 0.0, 0.0, 0.0, 0.0, 0.0, 0.0, 0.0, 0.0, 0.0, 0.0, 0.0, 0.0, 0.0, 0.0, 0.0, 0.0, 0.0, 0.0, 0.0, 0.0, 0.0, 0.0, 0.0, 0.0, 0.0, 0.0, 0.0, 0.0, 0.0, 0.0, 0.0, 0.0, 0.0, 0.0, 0.0, 0.0, 0.0, 0.0, 0.0, 0.0, 0.0, 0.0, 0.0, 0.0, 0.0, 0.0, 0.0, 0.0, 0.0, 0.0, 0.0, 0.0, 0.0, 0.0, 0.0, 0.0, 0.0, 0.0, 0.0, 0.0, 0.0, 0.0, 0.0, 0.0, 0.0, 0.0, 0.0, 0.0, 0.0, 0.0, 0.0, 0.0, 0.0, 0.0, 0.0, 0.0, 0.0, 0.0, 0.0, 0.0, 0.0, 0.0, 0.0, 0.0, 0.0, 0.0, 0.0, 0.0, 0.0, 0.0, 0.0, 0.0, 0.0, 0.0, 0.0, 0.0, 0.0, 0.0, 0.0, 0.0, 0.0, 0.0, 0.0, 0.0, 0.0, 0.0, 0.0, 0.0, 0.0, 0.0, 0.0, 0.0, 0.0, 0.0, 0.0, 0.0, 0.0, 0.0, 0.0, 0.0, 0.0, 0.0, 0.0, 0.0, 0.0, 0.0, 0.0, 0.0, 0.0, 0.0, 0.0, 0.0, 0.0, 0.0, 0.0, 0.0, 0.0, 0.0, 0.0, 0.0, 0.0, 0.0, 0.0, 0.0, 0.0, 0.0, 0.0, 0.0, 0.0, 0.0, 0.0, 0.0, 0.0, 0.0, 0.0, 0.0, 0.0, 0.0, 0.0, 0.0, 0.0, 0.0, 0.0, 0.0, 0.0, 0.0, 0.0, 0.0, 0.0, 0.0, 0.0, 0.0, 0.0, 0.0, 0.0, 0.0, 0.0, 0.0, 0.0, 0.0, 0.0, 0.0, 0.0, 0.0, 0.0, 0.0, 0.0, 0.0, 0.0, 0.0, 0.0, 0.0, 0.0, 0.0, 0.0, 0.0, 0.0, 0.0, 0.0, 0.0, 0.0, 0.0, 0.0, 0.0, 0.0, 0.0, 0.0, 0.0, 0.0, 0.0, 0.0, 0.0, 0.0, 0.0, 0.0, 0.0, 0.0, 0.0, 0.0, 0.0, 0.0, 0.0, 0.0, 0.0, 0.0, 0.0, 0.0, 0.0, 0.0, 0.0, 0.0, 0.0, 0.0, 0.0, 0.0, 0.0, 0.0, 0.0, 0.0, 0.0, 0.0, 0.0, 0.0, 0.0, 0.0, 0.0, 0.0, 0.0, 0.0, 0.0, 0.0, 0.0, 0.0, 0.0, 0.0, 0.0, 0.0, 0.0, 0.0, 0.0, 0.0, 0.0, 0.0, 0.0, 0.0, 0.0, 0.0, 0.0, 0.0, 0.0, 0.0, 0.0, 0.0, 0.0, 0.0, 0.0, 0.0, 0.0, 0.0, 0.0, 0.0, 0.0, 0.0, 0.0, 0.0, 0.0, 0.0, 0.0, 0.0, 0.0, 0.0, 0.0, 0.0, 0.0, 0.0, 0.0, 0.0, 0.0, 0.0, 0.0, 0.0, 0.0, 0.0, 0.0, 0.0, 0.0, 0.0, 0.0, 0.0, 0.0, 0.0, 0.0, 0.0, 0.0, 0.0, 0.0, 0.0, 0.0, 0.0, 0.0, 0.0, 0.0, 0.0, 0.0, 0.0, 0.0, 0.0, 0.0, 0.0, 0.0, 0.0, 0.0, 0.0, 0.0, 0.0, 0.0, 0.0, 0.0, 0.0, 0.0, 0.0, 0.0, 0.0, 0.0, 0.0, 0.0, 0.0, 0.0, 0.0, 0.0, 0.0, 0.0, 0.0, 0.0, 0.0, 0.0, 0.0, 0.0, 0.0, 0.0, 0.0, 0.0, 0.0, 0.0, 0.0, 0.0, 0.0, 0.0, 0.0, 0.0, 0.0, 0.0, 0.0, 0.0, 0.0, 0.0, 0.0, 0.0, 0.0, 0.0, 0.0, 0.0, 0.0, 0.0, 0.0, 0.0, 0.0, 0.0, 0.0, 0.0, 0.0, 0.0, 0.0, 0.0, 0.0, 0.0, 0.0, 0.0, 0.0, 0.0, 0.0, 0.0, 0.0, 0.0, 0.0, 0.0, 0.0, 0.0, 0.0, 0.0, 0.0, 0.0, 0.0, 0.0, 0.0, 0.0, 0.0, 0.0, 0.0, 0.0, 0.0, 0.0, 0.0, 0.0, 0.0, 0.0, 0.0, 0.0, 0.0, 0.0, 0.0, 0.0, 0.0, 0.0, 0.0, 0.0, 0.0, 0.0, 0.0, 0.0, 0.0, 0.0, 0.0, 0.0, 0.0, 0.0, 0.0, 0.0, 0.0, 0.0, 0.0, 0.0, 0.0, 0.0, 0.0, 0.0, 0.0, 0.0, 0.0, 0.0, 0.0, 0.0, 0.0, 0.0, 0.0, 0.0, 0.0, 0.0, 0.0, 0.0, 0.0, 0.0, 0.0, 0.0, 0.0, 0.0, 0.0, 0.0, 0.0, 0.0, 0.0, 0.0, 0.0, 0.0, 0.0, 0.0, 0.0, 0.0, 0.0, 0.0, 0.0, 0.0, 0.0, 0.0, 0.0, 0.0, 0.0, 0.0, 0.0, 0.0, 0.0, 0.0, 0.0, 0.0, 0.0, 0.0, 0.0, 0.0, 0.0, 0.0, 0.0, 0.0, 0.0, 0.0, 0.0, 0.0, 0.0, 0.0, 0.0, 0.0, 0.0, 0.0, 0.0, 0.0, 0.0, 0.0, 0.0, 0.0, 0.0, 0.0, 0.0, 0.0, 0.0, 0.0, 0.0, 0.0, 0.0, 0.0, 0.0, 0.0, 0.0, 0.0, 0.0, 0.0, 0.0, 0.0, 0.0, 0.0, 0.0, 0.0, 0.0, 0.0, 0.0, 0.0, 0.0, 0.0, 0.0, 0.0, 0.0, 0.0, 0.0, 0.0, 0.0, 0.0, 0.0, 0.0, 0.0, 0.0, 0.0, 0.0, 0.0, 0.0, 0.0, 0.0, 0.0, 0.0, 0.0, 0.0, 0.0, 0.0, 0.0, 0.0, 0.0, 0.0, 0.0, 0.0, 0.0, 0.0, 0.0, 0.0, 0.0, 0.0, 0.0, 0.0, 0.0, 0.0, 0.0, 0.0, 0.0, 0.0, 0.0, 0.0, 0.0, 0.0, 0.0, 0.0, 0.0, 0.0, 0.0, 0.0, 0.0, 0.0, 0.0, 0.0, 0.0, 0.0, 0.0, 0.0, 0.0, 0.0, 0.0, 0.0, 0.0, 0.0, 0.0, 0.0, 0.0, 0.0, 0.0, 0.0, 0.0, 0.0, 0.0, 0.0, 0.0, 0.0, 0.0, 0.0, 0.0, 0.0, 0.0, 0.0, 0.0, 0.0, 0.0, 0.0, 0.0, 0.0, 0.0, 0.0, 0.0, 0.0, 0.0, 0.0, 0.0, 0.0, 0.0, 0.0, 0.0, 0.0, 0.0, 0.0, 0.0, 0.0, 0.0, 0.0, 0.0, 0.0, 0.0, 0.0, 0.0, 0.0, 0.0, 0.0, 0.0, 0.0, 0.0, 0.0, 0.0, 0.0, 0.0, 0.0, 0.0, 0.0, 0.0, 0.0, 0.0, 0.0, 0.0, 0.0, 0.0, 0.0, 0.0, 0.0, 0.0, 0.0, 0.0, 0.0, 0.0, 0.0, 0.0, 0.0, 0.0, 0.0, 0.0, 0.0, 0.0, 0.0, 0.0, 0.0, 0.0, 0.0, 0.0, 0.0, 0.0, 0.0, 0.0, 0.0, 0.0, 0.0, 0.0, 0.0, 0.0, 0.0, 0.0, 0.0, 0.0, 0.0, 0.0, 0.0, 0.0, 0.0, 0.0, 0.0, 0.0, 0.0, 0.0, 0.0, 0.0, 0.0, 0.0, 0.0, 0.0, 0.0, 0.0, 0.0, 0.0, 0.0, 0.0, 0.0, 0.0, 0.0, 0.0, 0.0, 0.0, 0.0, 0.0, 0.0, 0.0, 0.0, 0.0, 0.0, 0.0, 0.0, 0.0, 0.0, 0.0, 0.0, 0.0, 0.0, 0.0, 0.0, 0.0, 0.0, 0.0, 0.0, 0.0, 0.0, 0.0, 0.0, 0.0, 0.0, 0.0, 0.0, 0.0, 0.0, 0.0, 0.0, 0.0, 0.0, 0.0, 0.0, 0.0, 0.0, 0.0, 0.0, 0.0, 0.0, 0.0, 0.0, 0.0, 0.0, 0.0, 0.0, 0.0, 0.0, 0.0, 0.0, 0.0, 0.0, 0.0, 0.0, 0.0, 0.0, 0.0, 0.0, 0.0, 0.0, 0.0, 0.0, 0.0, 0.0, 0.0, 0.0, 0.0, 0.0, 0.0, 0.0, 0.0, 0.0, 0.0, 0.0, 0.0, 0.0, 0.0, 0.0, 0.0, 0.0, 0.0, 0.0, 0.0, 0.0, 0.0, 0.0, 0.0, 0.0, 0.0, 0.0, 0.0, 0.0, 0.0, 0.0, 0.0, 0.0, 0.0, 0.0, 0.0, 0.0, 0.0, 0.0, 0.0, 0.0, 0.0, 0.0, 0.0, 0.0, 0.0, 0.0, 0.0, 0.0, 0.0, 0.0, 0.0, 0.0, 0.0, 0.0, 0.0, 0.0, 0.0, 0.0, 0.0, 0.0, 0.0, 0.0, 0.0, 0.0, 0.0, 0.0, 0.0, 0.0, 0.0, 0.0, 0.0, 0.0, 0.0, 0.0, 0.0, 0.0, 0.0, 0.0, 0.0, 0.0, 0.0, 0.0, 0.0, 0.0, 0.0, 0.0, 0.0, 0.0, 0.0, 0.0, 0.0, 0.0, 0.0, 0.0, 0.0, 0.0, 0.0, 0.0, 0.0, 0.0, 0.0, 0.0, 0.0, 0.0, 0.0, 0.0, 0.0, 0.0, 0.0, 0.0, 0.0, 0.0, 0.0, 0.0, 0.0, 0.0, 0.0, 0.0, 0.0, 0.0, 0.0, 0.0, 0.0, 0.0, 0.0, 0.0, 0.0, 0.0, 0.0, 0.0, 0.0, 0.0, 0.0, 0.0, 0.0, 0.0, 0.0, 0.0, 0.0, 0.0, 0.0, 0.0, 0.0, 0.0, 0.0, 0.0, 0.0, 0.0, 0.0, 0.0, 0.0, 0.0, 0.0, 0.0, 0.0, 0.0, 0.0, 0.0, 0.0, 0.0, 0.0, 0.0, 0.0, 0.0, 0.0, 0.0, 0.0, 0.0, 0.8636, 0.2362, 0.7727, 0.2362, 0.7727, 0.2362, 0.8636, 0.2362, 0.8636, 0.2362, 0.7727, 0.2362, 0.7727, 0.2362, 0.8636, 0.2362, 0.8636, 0.2362, 0.7727, 0.2362, 0.7727, 0.2362, 0.8636, 0.2362, 0.8636, 0.2362, 0.7727, 0.2362, 0.7727, 0.2362, 0.8636, 0.2362, 0.8636, 0.2362, 0.7727, 0.2362, 0.7727, 0.2362, 0.8636, 0.2362, 0.8636, 0.2362, 0.7727, 0.2362, 0.7727, 0.2362, 0.8636, 0.2362, 0.8636, 0.2362, 0.7727, 0.2362, 0.7727, 0.2362, 0.8636, 0.2362, 0.8636, 0.2362, 0.7727, 0.2362, 0.7727, 0.2362, 0.8636, 0.2362, 0.8636, 0.2362, 0.7727, 0.2362, 0.7727, 0.2362, 0.8636, 0.2362, 0.8636, 0.2362, 0.7727, 0.2362, 0.7727, 0.2362, 0.8636, 0.2362, 0.8636, 0.2362, 0.7727, 0.2362, 0.7727, 0.2362, 0.8636, 0.2362, 0.8636, 0.2362, 0.7727, 0.2362, 0.7727, 0.2362, 0.8636, 0.2362, 0.8636, 0.2362, 0.7727, 0.2362, 0.7727, 0.2362, 0.8636, 0.2362, 0.8636, 0.2362, 0.7727, 0.2362, 0.7727, 0.2362, 0.8636, 0.2362, 0.8636, 0.2362, 0.7727, 0.2362, 0.7727, 0.2362, 0.8636, 0.2362, 0.8636, 0.2362, 0.7727, 0.2362, 0.7727, 0.2362, 0.8636, 0.2362, 0.8636, 0.2362, 0.7727, 0.2362, 0.7727, 0.2362, 0.8636, 0.2362, 0.8636, 0.2362, 0.7727, 0.2362, 0.7727, 0.2362, 0.8636, 0.2362, 0.8636, 0.2362, 0.7727, 0.2362, 0.7727, 0.2362, 0.8636, 0.2362, 0.8636, 0.2362, 0.7727, 0.2362, 0.7727, 0.2362, 0.8636, 0.2362, 0.8636, 0.2362, 0.7727, 0.2362, 0.7727, 0.2362, 0.8636, 0.2362, 0.8636, 0.2362, 0.7727, 0.2362, 0.7727, 0.2362, 0.8636, 0.2362, 0.8636, 0.2362, 0.7727, 0.2362, 0.7727, 0.2362, 0.8636, 0.2362, 0.8636, 0.2362, 0.7727, 0.2362, 0.7727, 0.2362, 0.8636, 0.2362, 0.8636, 0.2362, 0.9545, 0.2362, 0.9545, 0.2362, 0.8636, 0.2362, 0.8636, 0.2362, 0.9545, 0.2362, 0.9545, 0.2362, 0.8636, 0.2362, 0.8636, 0.2362, 0.9545, 0.2362, 0.9545, 0.2362, 0.8636, 0.2362, 0.8636, 0.2362, 0.9545, 0.2362, 0.9545, 0.2362, 0.8636, 0.2362, 0.8636, 0.2362, 0.9545, 0.2362, 0.9545, 0.2362, 0.8636, 0.2362, 0.8636, 0.2362, 0.9545, 0.2362, 0.9545, 0.2362, 0.8636, 0.2362, 0.8636, 0.2362, 0.9545, 0.2362, 0.9545, 0.2362, 0.8636, 0.2362, 0.8636, 0.2362, 0.9545, 0.2362, 0.9545, 0.2362, 0.8636, 0.2362, 0.8636, 0.2362, 0.9545, 0.2362, 0.9545, 0.2362, 0.8636, 0.2362, 0.8636, 0.2362, 0.9545, 0.2362, 0.9545, 0.2362, 0.8636, 0.2362, 0.8636, 0.2362, 0.9545, 0.2362, 0.9545, 0.2362, 0.8636, 0.2362, 0.8636, 0.2362, 0.9545, 0.2362, 0.9545, 0.2362, 0.8636, 0.2362, 0.8636, 0.2362, 0.9545, 0.2362, 0.9545, 0.2362, 0.8636, 0.2362, 0.8636, 0.2362, 0.9545, 0.2362, 0.9545, 0.2362, 0.8636, 0.2362, 0.8636, 0.2362, 0.9545, 0.2362, 0.9545, 0.2362, 0.8636, 0.2362, 0.8636, 0.2362, 0.9545, 0.2362, 0.9545, 0.2362, 0.8636, 0.2362, 0.8636, 0.2362, 0.9545, 0.2362, 0.9545, 0.2362, 0.8636, 0.2362, 0.8636, 0.2362, 0.9545, 0.2362, 0.9545, 0.2362, 0.8636, 0.2362, 0.8636, 0.2362, 0.9545, 0.2362, 0.9545, 0.2362, 0.8636, 0.2362, 0.8636, 0.2362, 0.9545, 0.2362, 0.9545, 0.2362, 0.8636, 0.2362, 0.8636, 0.2362, 0.9545, 0.2362, 0.9545, 0.2362, 0.8636, 0.2362, 0.8636, 0.2362, 0.9545, 0.2362, 0.9545, 0.2362, 0.8636, 0.2362, 0.8636, 0.2362, 0.9545, 0.2362, 0.9545, 0.2362, 0.8636, 0.2362, 0.8636, 0.2362, 0.9545, 0.2362, 0.9545, 0.2362, 0.8636, 0.2362, 0.6818, 0.2362, 0.5909, 0.2362, 0.5909, 0.2362, 0.6818, 0.2362, 0.0, 0.0, 0.0, 0.0, 0.0, 0.0, 0.0, 0.0, 0.0, 0.0, 0.0, 0.0, 0.0, 0.0, 0.0, 0.0, 0.2727, 0.1575, 0.1818, 0.1575, 0.1818, 0.1575, 0.2727, 0.1575, 0.1818, 0.1575, 0.09091, 0.1575, 0.09091, 0.1575, 0.1818, 0.1575, 0.1818, 0.1575, 0.09091, 0.1575, 0.09091, 0.1575, 0.1818, 0.1575, 0.0, 0.0, 0.0, 0.0, 0.0, 0.0, 0.0, 0.0, 0.0, 0.0, 0.0, 0.0, 0.0, 0.0, 0.0, 0.0, 0.2727, 0.1575, 0.1818, 0.1575, 0.1818, 0.1575, 0.2727, 0.1575])
me_icosphere.materials.append(mat_material_002)
me_icosphere.use_remesh_fix_poles = True
me_icosphere.use_remesh_preserve_attributes = False
me_icosphere.use_mirror_vertex_groups = False
me_icosphere.update()
me_icosphere_001 = bpy.data.meshes.new('Icosphere.001')
me_icosphere_001.from_pydata([(0.9511, -0.309, 0.0), (0.9511, 0.309, 0.0), (0.5878, -0.809, 0.0), (0.5878, 0.809, 0.0), (0.6882, -0.5, 0.5257), (0.6882, 0.5, 0.5257)], [], [(1, 3, 5), (2, 0, 4)])
_uv = me_icosphere_001.uv_layers.new(name='UVMap')
_uv.uv.foreach_set('vector', [0.5909, 0.2362, 0.5, 0.2362, 0.5455, 0.3149, 0.7727, 0.2362, 0.6818, 0.2362, 0.7273, 0.3149])
me_icosphere_001.materials.append(mat_material_001)
me_icosphere_001.use_remesh_fix_poles = True
me_icosphere_001.use_remesh_preserve_attributes = False
me_icosphere_001.use_mirror_vertex_groups = False
me_icosphere_001.update()
me_icosphere_002 = bpy.data.meshes.new('Icosphere.002')
me_icosphere_002.from_pydata([(0.8944, 0.0, 0.4472), (0.9511, -0.309, 0.0), (0.9511, 0.309, 0.0), (1.313, 0.03926, 0.01091), (1.306, 0.0, 0.06772), (1.313, -0.03926, 0.01091), (0.9422, -0.2108, 0.001733), (0.9422, 0.2108, 0.001733), (1.189, -0.02678, 0.009175), (1.189, 0.02678, 0.009175), (0.8836, -0.04861, -0.1753), (0.8836, 0.04861, -0.1753), (0.9405, -0.006175, -0.1736), (0.9405, 0.006175, -0.1736)], [], [(5, 3, 4), (0, 1, 5, 4), (2, 0, 4, 3), (7, 9, 13, 11), (2, 3, 9, 7), (5, 1, 6, 8), (3, 5, 8, 9), (10, 11, 13, 12), (8, 6, 10, 12), (9, 8, 12, 13)])
_uv = me_icosphere_002.uv_layers.new(name='UVMap')
_uv.uv.foreach_set('vector', [0.6818, 0.2362, 0.5909, 0.2362, 0.6364, 0.3149, 0.6364, 0.3149, 0.6818, 0.2362, 0.6818, 0.2362, 0.6364, 0.3149, 0.5909, 0.2362, 0.6364, 0.3149, 0.6364, 0.3149, 0.5909, 0.2362, 0.5909, 0.2362, 0.5909, 0.2362, 0.5909, 0.2362, 0.5909, 0.2362, 0.5909, 0.2362, 0.5909, 0.2362, 0.5909, 0.2362, 0.5909, 0.2362, 0.6818, 0.2362, 0.6818, 0.2362, 0.6818, 0.2362, 0.6818, 0.2362, 0.5909, 0.2362, 0.6818, 0.2362, 0.6818, 0.2362, 0.5909, 0.2362, 0.6818, 0.2362, 0.5909, 0.2362, 0.5909, 0.2362, 0.6818, 0.2362, 0.6818, 0.2362, 0.6818, 0.2362, 0.6818, 0.2362, 0.6818, 0.2362, 0.5909, 0.2362, 0.6818, 0.2362, 0.6818, 0.2362, 0.5909, 0.2362])
me_icosphere_002.materials.append(mat_material_003)
me_icosphere_002.use_remesh_fix_poles = True
me_icosphere_002.use_remesh_preserve_attributes = False
me_icosphere_002.use_mirror_vertex_groups = False
me_icosphere_002.update()
arm_armature_001 = bpy.data.armatures.new('Armature.001')  # bones are not reproduced

# ---- objects
ob_icosphere = bpy.data.objects.new('Icosphere', me_icosphere)
ob_armature = bpy.data.objects.new('Armature', arm_armature_001)
ob_icosphere_001 = bpy.data.objects.new('Icosphere.001', me_icosphere_001)
ob_icosphere_002 = bpy.data.objects.new('Icosphere.002', me_icosphere_002)

# ---- transforms, parenting, visibility, modifiers, constraints
ob_icosphere.parent = ob_armature
ob_icosphere.matrix_parent_inverse = Matrix(((1.0, -0.0, 0.0, -0.0), (-0.0, 1.0, -0.0, 0.0), (0.0, -0.0, 1.0, 0.858), (-0.0, 0.0, -0.0, 1.0)))
ob_icosphere.location = (0.0, 0.0, 0.0)
ob_icosphere.lineart.crease_threshold = 0.0
_vg = ob_icosphere.vertex_groups.new(name='Bone')
for _i, _w in zip([0, 1, 2, 3, 4, 5, 6, 7, 8, 9, 10, 11, 12, 13, 14, 15, 16, 17, 18, 19, 20, 21, 22, 23, 25, 26, 27, 28, 29, 30, 32, 33, 34, 35, 36, 37, 38, 39, 40, 41, 46, 49, 50, 52, 53, 58, 82, 83, 84, 85, 86, 87, 88, 89, 90, 91, 92, 93, 94, 95, 96, 97, 98, 99, 100, 101, 102, 103, 104, 105, 106, 107, 108, 109, 110, 111, 112, 113, 114, 115, 116, 117, 141, 142, 143, 144, 145, 146, 176, 177, 178, 179, 180, 181, 182, 183, 184, 185, 186, 187, 188, 189, 190, 191, 192, 193, 194, 195, 196, 197, 198, 199, 200, 201, 202, 203, 204, 234, 235, 236, 237, 238, 258, 259, 260, 261, 262, 263, 264, 265, 266, 267, 268, 269, 270, 271, 272, 273, 274, 306, 307, 308, 309, 330, 331, 332, 333, 334, 335, 336, 337, 338, 339, 340, 341, 342, 343, 344, 345, 346, 378, 379, 380, 381, 382, 383, 384, 385, 386, 387, 388, 389, 390], [0.9881, 0.5597, 0.161, 0.6353, 0.2431, 0.5754, 0.02637, 0.09774, 0.09963, 0.02652, 0.2658, 0.2388, 0.7696, 0.8174, 0.1995, 0.6812, 0.8274, 0.8529, 0.6089, 0.789, 0.6244, 0.2868, 0.2511, 0.2539, 0.111, 0.2378, 0.07346, 0.08393, 0.2407, 0.1158, 0.1135, 0.02147, 0.2442, 0.02262, 0.114, 0.08569, 0.2604, 0.09339, 0.09353, 0.08546, 0.001245, 0.06744, 0.05883, 0.09622, 0.09222, 0.00124, 0.0002515, 0.008423, 0.01853, 0.0312, 0.04731, 0.05812, 0.06957, 0.0008492, 0.0005721, 0.0004204, 0.0004023, 0.0005272, 0.0008057, 0.00125, 0.001873, 0.002692, 0.003725, 0.004991, 0.006516, 0.008328, 0.01046, 0.01295, 0.01584, 0.01918, 0.02305, 0.02753, 0.03269, 0.03867, 0.04562, 0.05186, 0.05661, 0.06222, 0.06893, 0.07703, 0.08701, 0.09955, 0.006751, 0.01583, 0.0268, 0.04008, 0.05218, 0.05973, 0.0008454, 0.0005687, 0.0004171, 0.000399, 0.0005236, 0.0008014, 0.001244, 0.001867, 0.002683, 0.003712, 0.004975, 0.006494, 0.008296, 0.01041, 0.01288, 0.01575, 0.01906, 0.02287, 0.02725, 0.03229, 0.03806, 0.04469, 0.05115, 0.05551, 0.0605, 0.0662, 0.07267, 0.07992, 0.08786, 0.05847, 0.0438, 0.02507, 0.01112, 0.0004949, 0.09277, 0.07931, 0.06898, 0.06082, 0.05424, 0.04772, 0.03882, 0.0314, 0.02519, 0.01997, 0.01558, 0.01189, 0.008796, 0.006223, 0.0041, 0.002372, 0.0009931, 0.05053, 0.03506, 0.02023, 0.008399, 0.08258, 0.07366, 0.06578, 0.05897, 0.05316, 0.04644, 0.03805, 0.03094, 0.0249, 0.01979, 0.01546, 0.01181, 0.008748, 0.006191, 0.004078, 0.002357, 0.0009833, 0.2511, 0.2539, 0.2511, 0.2539, 0.6353, 0.6089, 0.6244, 0.6089, 0.6353, 0.6244, 0.6089, 0.6353, 0.6244]): _vg.add([_i], _w, 'REPLACE')
_vg = ob_icosphere.vertex_groups.new(name='Bone.001')
for _i, _w in zip([1, 3, 4, 5, 6, 7, 8, 9, 10, 11, 13, 15, 16, 17, 18, 19, 20, 21, 22, 23, 25, 26, 28, 29, 30, 31, 32, 33, 34, 35, 36, 37, 38, 39, 40, 41, 45, 46, 48, 49, 52, 53, 55, 58, 60, 61, 62, 63, 64, 65, 66, 67, 68, 69, 70, 71, 72, 73, 74, 75, 76, 77, 78, 79, 80, 81, 82, 83, 84, 85, 86, 87, 88, 89, 90, 91, 92, 93, 94, 95, 96, 97, 98, 99, 100, 101, 102, 103, 104, 105, 106, 107, 108, 109, 110, 111, 112, 113, 114, 115, 116, 117, 118, 119, 120, 121, 122, 123, 124, 125, 126, 127, 128, 129, 130, 131, 132, 133, 134, 135, 136, 137, 138, 139, 140, 141, 142, 143, 144, 145, 146, 147, 148, 149, 176, 177, 178, 179, 180, 181, 182, 183, 184, 185, 186, 187, 188, 189, 190, 191, 192, 193, 194, 195, 196, 197, 198, 199, 200, 201, 202, 203, 204, 205, 206, 207, 208, 258, 378, 379, 380, 381, 382, 383, 384, 385, 386, 387, 388, 389, 390], [0.05544, 0.1641, 0.6815, 0.305, 0.02136, 0.1111, 0.7364, 0.8802, 0.3566, 0.377, 0.01326, 0.1403, 0.1205, 0.06384, 0.05191, 0.1751, 0.2739, 0.641, 0.1528, 0.5378, 0.01555, 0.1498, 0.6489, 0.5561, 0.5968, 0.9205, 0.1227, 0.03793, 0.368, 0.8815, 0.7205, 0.1252, 0.3648, 0.1921, 0.697, 0.7724, 0.03143, 0.1353, 0.1057, 0.5286, 0.504, 0.004477, 0.03149, 0.1353, 0.0311, 0.03123, 0.03186, 0.03303, 0.03478, 0.03716, 0.04024, 0.0441, 0.04883, 0.05227, 0.05567, 0.0597, 0.06446, 0.07007, 0.07664, 0.08438, 0.09348, 0.1042, 0.1169, 0.132, 0.1501, 0.1718, 0.1982, 0.2304, 0.2703, 0.3202, 0.3833, 0.457, 0.5444, 0.1342, 0.1335, 0.1331, 0.133, 0.1334, 0.1341, 0.1353, 0.1369, 0.1391, 0.1418, 0.1452, 0.1492, 0.154, 0.1596, 0.1661, 0.1738, 0.1826, 0.1928, 0.2046, 0.2183, 0.2341, 0.2524, 0.2738, 0.2988, 0.3284, 0.3637, 0.4059, 0.4574, 0.5204, 0.03115, 0.03128, 0.03191, 0.03307, 0.03482, 0.0372, 0.04028, 0.04414, 0.04886, 0.05228, 0.05567, 0.0597, 0.06444, 0.07001, 0.07655, 0.08422, 0.09322, 0.1038, 0.1163, 0.131, 0.1484, 0.1692, 0.194, 0.2237, 0.2595, 0.3027, 0.355, 0.4109, 0.4695, 0.08804, 0.06481, 0.02473, 0.1342, 0.1335, 0.1331, 0.133, 0.1334, 0.1341, 0.1353, 0.1369, 0.1391, 0.1418, 0.1451, 0.1491, 0.1539, 0.1595, 0.166, 0.1735, 0.1823, 0.1923, 0.2039, 0.2172, 0.2324, 0.2499, 0.2699, 0.2929, 0.3192, 0.3492, 0.3833, 0.4211, 0.4619, 0.3365, 0.127, 0.05417, 0.02208, 0.004802, 0.1528, 0.5378, 0.1528, 0.5378, 0.1641, 0.05191, 0.2739, 0.05191, 0.1641, 0.2739, 0.05191, 0.1641, 0.2739]): _vg.add([_i], _w, 'REPLACE')
_vg = ob_icosphere.vertex_groups.new(name='Bone.002')
for _i, _w in zip([4, 5, 8, 9, 20, 21, 23, 28, 29, 30, 31, 35, 36, 45, 46, 47, 48, 49, 52, 54, 55, 58, 60, 61, 62, 63, 64, 65, 66, 67, 68, 69, 70, 71, 72, 73, 74, 75, 76, 77, 78, 79, 80, 81, 82, 83, 84, 85, 86, 87, 88, 89, 90, 91, 92, 93, 94, 95, 96, 97, 98, 99, 100, 101, 102, 103, 104, 105, 106, 107, 108, 109, 110, 111, 112, 113, 114, 115, 116, 117, 118, 119, 120, 121, 122, 123, 124, 125, 126, 127, 128, 129, 130, 131, 132, 133, 134, 135, 136, 137, 138, 139, 140, 141, 142, 143, 144, 145, 146, 147, 148, 149, 150, 151, 152, 153, 154, 155, 156, 157, 158, 159, 160, 161, 162, 163, 164, 165, 166, 167, 168, 169, 170, 171, 172, 173, 174, 175, 176, 177, 178, 179, 180, 181, 182, 183, 184, 185, 186, 187, 188, 189, 190, 191, 192, 193, 194, 195, 196, 197, 198, 199, 200, 201, 202, 203, 204, 205, 206, 207, 208, 209, 210, 211, 212, 213, 214, 215, 216, 217, 218, 219, 220, 221, 222, 223, 224, 225, 226, 227, 228, 229, 230, 231, 232, 233, 379, 381, 384, 387, 390], [0.05822, 0.05705, 0.04808, 0.04144, 0.03532, 0.05194, 0.0393, 0.2399, 0.03479, 0.2534, 0.07644, 0.0257, 0.02918, 0.9524, 0.8316, 1.001, 0.8927, 0.3821, 0.3714, 1.001, 0.9524, 0.8316, 0.9526, 0.9525, 0.9522, 0.9515, 0.9505, 0.9491, 0.9473, 0.945, 0.9423, 0.9389, 0.935, 0.9303, 0.9247, 0.9182, 0.9105, 0.9014, 0.8908, 0.8783, 0.8634, 0.8458, 0.8247, 0.7993, 0.7685, 0.7309, 0.6843, 0.626, 0.5522, 0.466, 0.3634, 0.8329, 0.8338, 0.8343, 0.8343, 0.8339, 0.833, 0.8315, 0.8295, 0.8268, 0.8234, 0.8193, 0.8142, 0.8083, 0.8013, 0.7931, 0.7836, 0.7726, 0.7599, 0.7452, 0.7282, 0.7086, 0.6857, 0.6591, 0.6279, 0.591, 0.5471, 0.4944, 0.43, 0.3508, 0.9526, 0.9525, 0.9522, 0.9515, 0.9505, 0.9491, 0.9473, 0.945, 0.9423, 0.9389, 0.935, 0.9303, 0.9247, 0.9182, 0.9106, 0.9016, 0.8911, 0.8788, 0.8642, 0.847, 0.8266, 0.8024, 0.7734, 0.7387, 0.6969, 0.6464, 0.5853, 0.5199, 0.4513, 0.9084, 0.9314, 0.96, 0.9927, 0.998, 0.9988, 0.9976, 0.9992, 0.9995, 0.9996, 0.9997, 0.9997, 0.9998, 0.9998, 0.9998, 0.9998, 0.9998, 0.9995, 0.9998, 0.9999, 0.9999, 0.9999, 0.9997, 0.9998, 0.9997, 0.9999, 0.9999, 1.0, 1.0, 0.8329, 0.8338, 0.8343, 0.8343, 0.8339, 0.833, 0.8316, 0.8295, 0.8268, 0.8235, 0.8193, 0.8143, 0.8084, 0.8014, 0.7933, 0.7839, 0.773, 0.7605, 0.7461, 0.7296, 0.7106, 0.6888, 0.6639, 0.6352, 0.6025, 0.5651, 0.5227, 0.4755, 0.4244, 0.6614, 0.8713, 0.9444, 0.9623, 0.9841, 0.9924, 0.9957, 0.9972, 0.9979, 0.9983, 0.9986, 0.9988, 0.999, 0.999, 0.999, 0.9987, 0.9992, 0.9994, 0.9995, 0.9995, 0.9996, 0.9996, 0.9996, 0.9997, 0.9997, 0.9997, 0.9998, 0.9999, 1.0, 0.0393, 0.0393, 0.03532, 0.03532, 0.03532]): _vg.add([_i], _w, 'REPLACE')
_vg = ob_icosphere.vertex_groups.new(name='Bone.003')
for _i, _w in zip([1, 2, 3, 5, 6, 7, 8, 9, 10, 11, 12, 13, 14, 15, 16, 17, 18, 20, 22, 23, 25, 26, 27, 29, 30, 32, 33, 34, 35, 36, 37, 38, 39, 40, 41, 43, 44, 50, 52, 53, 56, 59, 117, 234, 235, 236, 237, 238, 239, 240, 241, 242, 243, 244, 245, 246, 247, 248, 249, 250, 251, 252, 253, 254, 255, 256, 257, 258, 259, 260, 261, 262, 263, 264, 265, 266, 267, 268, 269, 270, 271, 272, 273, 274, 275, 276, 277, 278, 279, 280, 281, 306, 307, 308, 309, 310, 311, 312, 313, 314, 315, 316, 317, 318, 319, 320, 321, 322, 323, 324, 325, 326, 327, 328, 329, 330, 331, 332, 333, 334, 335, 336, 337, 338, 339, 340, 341, 342, 343, 344, 345, 346, 347, 348, 349, 350, 351, 352, 353, 378, 379, 380, 381, 382, 383, 384, 385, 386, 387, 388, 389, 390], [0.228, 0.3779, 0.1461, 0.05, 0.7435, 0.701, 0.1078, 0.01767, 0.3467, 0.3703, 0.1044, 0.07914, 0.3606, 0.1186, 0.001175, 0.04859, 0.2063, 0.04471, 0.5022, 0.1436, 0.4617, 0.5301, 0.5641, 0.1425, 0.01022, 0.6779, 0.7763, 0.3603, 0.0342, 0.1187, 0.7351, 0.3578, 0.6751, 0.1869, 0.1218, 0.102, 0.01938, 0.4515, 5.504e-05, 0.3839, 0.01934, 0.102, 0.001784, 0.4488, 0.3599, 0.2879, 0.2343, 0.1936, 0.1619, 0.137, 0.1171, 0.1011, 0.08812, 0.07748, 0.06875, 0.06155, 0.05561, 0.05072, 0.04341, 0.03687, 0.0316, 0.02743, 0.02423, 0.02187, 0.02028, 0.01937, 0.01909, 0.3861, 0.3302, 0.2872, 0.2533, 0.2259, 0.2035, 0.185, 0.1695, 0.1566, 0.1457, 0.1366, 0.1289, 0.1225, 0.1171, 0.1127, 0.1091, 0.1062, 0.104, 0.1024, 0.1012, 0.1006, 0.1004, 0.1006, 0.1011, 0.3877, 0.3263, 0.2694, 0.2239, 0.1876, 0.1585, 0.135, 0.116, 0.1004, 0.08771, 0.07724, 0.0686, 0.06146, 0.05556, 0.05069, 0.04338, 0.03685, 0.03159, 0.02743, 0.02423, 0.02187, 0.02028, 0.01936, 0.01906, 0.3438, 0.3067, 0.2739, 0.2456, 0.2214, 0.2008, 0.1834, 0.1686, 0.156, 0.1454, 0.1363, 0.1287, 0.1224, 0.117, 0.1126, 0.1091, 0.1062, 0.104, 0.1023, 0.1012, 0.1006, 0.1004, 0.1006, 0.1011, 0.5022, 0.1436, 0.5022, 0.1436, 0.1461, 0.2063, 0.04471, 0.2063, 0.1461, 0.04471, 0.2063, 0.1461, 0.04471]): _vg.add([_i], _w, 'REPLACE')
_vg = ob_icosphere.vertex_groups.new(name='Bone.004')
for _i, _w in zip([1, 2, 3, 6, 7, 12, 13, 14, 15, 17, 18, 22, 24, 25, 26, 27, 32, 33, 37, 39, 42, 43, 44, 50, 51, 53, 56, 57, 59, 234, 235, 236, 237, 238, 239, 240, 241, 242, 243, 244, 245, 246, 247, 248, 249, 250, 251, 252, 253, 254, 255, 256, 257, 258, 259, 260, 261, 262, 263, 264, 265, 266, 267, 268, 269, 270, 271, 272, 273, 274, 275, 276, 277, 278, 279, 280, 281, 282, 283, 284, 285, 286, 287, 288, 289, 290, 291, 292, 293, 294, 295, 296, 297, 298, 299, 300, 301, 302, 303, 304, 305, 306, 307, 308, 309, 310, 311, 312, 313, 314, 315, 316, 317, 318, 319, 320, 321, 322, 323, 324, 325, 326, 327, 328, 329, 330, 331, 332, 333, 334, 335, 336, 337, 338, 339, 340, 341, 342, 343, 344, 345, 346, 347, 348, 349, 350, 351, 352, 353, 354, 355, 356, 357, 358, 359, 360, 361, 362, 363, 364, 365, 366, 367, 368, 369, 370, 371, 372, 373, 374, 375, 376, 377, 378, 380, 382, 383, 385, 386, 388, 389], [0.152, 0.45, 0.02727, 0.1818, 0.0866, 0.1091, 0.06838, 0.4261, 0.03674, 0.002855, 0.1284, 0.08441, 0.986, 0.3928, 0.07313, 0.3367, 0.08251, 0.143, 0.05217, 0.02154, 1.001, 0.8659, 0.9592, 0.469, 0.9931, 0.4952, 0.9592, 1.001, 0.8658, 0.4722, 0.5768, 0.6614, 0.7244, 0.7723, 0.8095, 0.8388, 0.8622, 0.881, 0.8963, 0.9089, 0.9191, 0.9276, 0.9346, 0.9403, 0.9451, 0.9489, 0.952, 0.9545, 0.9563, 0.9577, 0.9587, 0.9592, 0.9594, 0.4922, 0.5658, 0.6223, 0.667, 0.703, 0.7324, 0.7568, 0.7771, 0.7941, 0.8084, 0.8204, 0.8305, 0.839, 0.846, 0.8518, 0.8566, 0.8604, 0.8633, 0.8654, 0.8669, 0.8678, 0.868, 0.8678, 0.867, 1.0, 0.9999, 0.9999, 0.9999, 0.9999, 0.9998, 0.9996, 0.9998, 0.9998, 0.9998, 0.9998, 0.9998, 0.9997, 0.9997, 0.9996, 0.9996, 0.9995, 0.9994, 0.9992, 0.999, 0.9986, 0.9975, 0.9924, 0.9957, 0.544, 0.6163, 0.6832, 0.7366, 0.7793, 0.8135, 0.8412, 0.8636, 0.8819, 0.8968, 0.9091, 0.9193, 0.9277, 0.9346, 0.9404, 0.9451, 0.9489, 0.952, 0.9545, 0.9563, 0.9577, 0.9587, 0.9592, 0.9594, 0.548, 0.5967, 0.6399, 0.6771, 0.7089, 0.736, 0.7589, 0.7784, 0.7949, 0.8089, 0.8207, 0.8307, 0.8391, 0.8461, 0.8519, 0.8566, 0.8604, 0.8633, 0.8654, 0.8669, 0.8678, 0.868, 0.8678, 0.867, 0.992, 0.9936, 0.991, 0.9952, 0.9944, 0.9975, 0.9985, 0.9989, 0.9992, 0.9993, 0.9994, 0.9995, 0.9994, 0.999, 0.9994, 0.9992, 0.9996, 0.9997, 0.9998, 0.9998, 0.9998, 0.9998, 0.9999, 1.0, 0.08441, 0.08441, 0.02727, 0.1284, 0.1284, 0.02727, 0.1284, 0.02727]): _vg.add([_i], _w, 'REPLACE')
_vg = ob_icosphere.vertex_groups.new(name='Bone.005')
for _i, _w in zip([45, 46, 55, 58, 60, 61, 62, 63, 64, 65, 66, 67, 68, 69, 70, 71, 72, 73, 74, 75, 76, 77, 78, 79, 80, 81, 82, 83, 84, 85, 86, 89, 90, 91, 92, 93, 94, 95, 96, 97, 98, 99, 100, 101, 102, 103, 104, 105, 106, 107, 108, 109, 110, 111, 112, 113, 114, 115, 116, 118, 119, 120, 121, 122, 123, 124, 125, 126, 127, 128, 129, 130, 131, 132, 133, 134, 135, 136, 137, 138, 139, 140, 141, 142, 143, 144, 163, 164, 165, 166, 167, 168, 169, 170, 171, 172, 173, 174, 176, 177, 178, 179, 180, 181, 182, 183, 184, 185, 186, 187, 188, 189, 190, 191, 192, 193, 194, 195, 196, 197, 198, 199, 200, 201, 202, 203, 224, 225, 226, 227, 228, 229, 230], [0.3334, 0.2025, 0.3307, 0.2024, 0.3298, 0.3282, 0.3287, 0.3314, 0.3324, 0.3291, 0.321, 0.3074, 0.288, 0.2624, 0.2381, 0.2154, 0.1942, 0.1746, 0.1563, 0.1395, 0.1239, 0.1096, 0.0965, 0.08453, 0.07362, 0.06372, 0.05472, 0.04311, 0.02833, 0.01497, 0.002855, 0.201, 0.2002, 0.1999, 0.2003, 0.2012, 0.2003, 0.1972, 0.1917, 0.1835, 0.1728, 0.1621, 0.1517, 0.1417, 0.1322, 0.1229, 0.1139, 0.1052, 0.09688, 0.08882, 0.08106, 0.07359, 0.0664, 0.05948, 0.05279, 0.04263, 0.03001, 0.0176, 0.0052, 0.3276, 0.3262, 0.3266, 0.3289, 0.3288, 0.3254, 0.3174, 0.3046, 0.2861, 0.2618, 0.2383, 0.2159, 0.1947, 0.175, 0.1566, 0.1397, 0.124, 0.1097, 0.09653, 0.08454, 0.07363, 0.06372, 0.05473, 0.04324, 0.02863, 0.01556, 0.003935, 0.03744, 0.1127, 0.1343, 0.2818, 0.6845, 0.7963, 0.7305, 0.7029, 0.4338, 0.1826, 0.07825, 0.01798, 0.2008, 0.1998, 0.1992, 0.1989, 0.1986, 0.1975, 0.1945, 0.1896, 0.1824, 0.1731, 0.1631, 0.153, 0.1429, 0.1331, 0.1236, 0.1144, 0.1056, 0.09714, 0.08903, 0.08124, 0.07377, 0.0666, 0.05973, 0.05315, 0.0437, 0.03165, 0.02018, 0.009322, 0.1203, 0.8904, 0.9867, 0.9972, 0.99, 0.9093, 0.0802]): _vg.add([_i], _w, 'REPLACE')
_vg = ob_icosphere.vertex_groups.new(name='Bone.006')
for _i, _w in zip([45, 46, 47, 54, 55, 58, 60, 61, 62, 63, 64, 65, 66, 67, 68, 69, 70, 71, 72, 73, 74, 75, 76, 77, 78, 79, 89, 90, 91, 92, 93, 94, 95, 96, 97, 98, 99, 100, 101, 102, 103, 104, 105, 118, 119, 120, 121, 122, 123, 124, 125, 126, 127, 128, 129, 130, 131, 132, 133, 134, 135, 136, 137, 168, 169, 170, 171, 172, 173, 174, 175, 176, 177, 178, 179, 180, 181, 182, 183, 184, 185, 186, 187, 188, 189, 190, 191, 192, 229, 230, 231, 232, 233], [0.1434, 0.03404, 1.0, 0.9964, 0.1436, 0.03454, 0.1505, 0.1527, 0.1497, 0.141, 0.1305, 0.1202, 0.1105, 0.1012, 0.09244, 0.08418, 0.07643, 0.06917, 0.06239, 0.05609, 0.05025, 0.03966, 0.02967, 0.02047, 0.01204, 0.00434, 0.04851, 0.05429, 0.05699, 0.05718, 0.05489, 0.05233, 0.04946, 0.04422, 0.03901, 0.03386, 0.02881, 0.02388, 0.0191, 0.01449, 0.009998, 0.005641, 0.001423, 0.1509, 0.1532, 0.1505, 0.1424, 0.1329, 0.1228, 0.1127, 0.103, 0.09379, 0.08516, 0.07712, 0.06965, 0.06273, 0.05631, 0.05039, 0.03985, 0.02978, 0.02054, 0.01207, 0.004358, 0.05815, 0.1422, 0.231, 0.5076, 0.7916, 0.9097, 0.9601, 0.9832, 0.04922, 0.05483, 0.05786, 0.05869, 0.05754, 0.05515, 0.0523, 0.04846, 0.04235, 0.03643, 0.03077, 0.02536, 0.0202, 0.01526, 0.01054, 0.006024, 0.001695, 0.09042, 0.9196, 0.9935, 0.9994, 0.9998]): _vg.add([_i], _w, 'REPLACE')
_vg = ob_icosphere.vertex_groups.new(name='Bone.007')
for _i, _w in zip([1, 2, 3, 5, 6, 7, 8, 9, 10, 11, 12, 13, 14, 15, 17, 18, 20, 22, 23, 25, 26, 27, 29, 32, 33, 34, 35, 36, 37, 38, 39, 40, 41, 43, 44, 50, 53, 56, 59, 234, 235, 236, 237, 238, 239, 240, 241, 242, 243, 244, 245, 246, 247, 248, 249, 250, 251, 252, 253, 254, 255, 256, 257, 258, 259, 260, 261, 262, 263, 264, 265, 266, 267, 268, 269, 270, 271, 272, 273, 274, 275, 276, 277, 278, 279, 280, 281, 306, 307, 308, 309, 310, 311, 312, 313, 314, 315, 316, 317, 318, 319, 320, 321, 322, 323, 324, 325, 326, 327, 328, 329, 330, 331, 332, 333, 334, 335, 336, 337, 338, 339, 340, 341, 342, 343, 344, 345, 346, 347, 348, 349, 350, 351, 352, 353, 378, 379, 380, 381, 382, 383, 384, 385, 386, 387, 388, 389, 390], [0.1631, 0.3751, 0.1461, 0.01402, 0.7444, 0.7187, 0.1041, 0.005448, 0.3068, 0.3662, 0.09477, 0.06024, 0.3383, 0.06776, 0.04169, 0.2067, 0.04323, 0.2052, 0.0953, 0.4172, 0.5331, 0.5819, 0.1431, 0.6447, 0.8006, 0.3618, 0.02388, 0.1019, 0.751, 0.3493, 0.6982, 0.1766, 0.1092, 0.09249, 0.01383, 0.4644, 0.3471, 0.0138, 0.09251, 0.4611, 0.3677, 0.2919, 0.2358, 0.1933, 0.1606, 0.135, 0.1147, 0.0985, 0.08534, 0.07462, 0.06586, 0.05867, 0.05276, 0.04578, 0.0378, 0.03131, 0.0261, 0.02197, 0.01879, 0.01644, 0.01484, 0.01391, 0.01359, 0.3491, 0.2986, 0.2599, 0.2292, 0.2045, 0.1843, 0.1675, 0.1536, 0.1419, 0.132, 0.1238, 0.1168, 0.111, 0.1061, 0.1021, 0.09888, 0.09629, 0.09427, 0.09278, 0.09177, 0.09119, 0.091, 0.09117, 0.09167, 0.3974, 0.3327, 0.2725, 0.2249, 0.187, 0.1569, 0.1328, 0.1134, 0.09767, 0.08481, 0.07428, 0.06563, 0.05852, 0.05265, 0.04564, 0.03771, 0.03125, 0.02605, 0.02194, 0.01876, 0.01642, 0.01482, 0.01389, 0.01357, 0.311, 0.2776, 0.248, 0.2224, 0.2005, 0.1819, 0.1661, 0.1527, 0.1414, 0.1317, 0.1236, 0.1167, 0.1109, 0.1061, 0.1021, 0.09886, 0.09627, 0.09426, 0.09278, 0.09177, 0.09119, 0.091, 0.09118, 0.09169, 0.2052, 0.0953, 0.2052, 0.0953, 0.1461, 0.2067, 0.04323, 0.2067, 0.1461, 0.04323, 0.2067, 0.1461, 0.04323]): _vg.add([_i], _w, 'REPLACE')
_vg = ob_icosphere.vertex_groups.new(name='Bone.008')
for _i, _w in zip([1, 2, 3, 6, 7, 12, 13, 14, 15, 18, 22, 24, 25, 26, 27, 32, 33, 37, 43, 44, 50, 51, 53, 56, 59, 234, 235, 236, 237, 238, 239, 240, 241, 242, 243, 244, 245, 246, 247, 248, 249, 250, 251, 252, 253, 254, 255, 256, 257, 258, 259, 260, 261, 262, 263, 264, 265, 266, 267, 268, 269, 270, 271, 272, 273, 274, 275, 276, 277, 278, 279, 280, 281, 299, 300, 301, 302, 303, 304, 305, 306, 307, 308, 309, 310, 311, 312, 313, 314, 315, 316, 317, 318, 319, 320, 321, 322, 323, 324, 325, 326, 327, 328, 329, 330, 331, 332, 333, 334, 335, 336, 337, 338, 339, 340, 341, 342, 343, 344, 345, 346, 347, 348, 349, 350, 351, 352, 353, 354, 355, 356, 357, 358, 359, 360, 378, 380, 382, 383, 385, 386, 388, 389], [0.1247, 0.4317, 0.01081, 0.1584, 0.05807, 0.09632, 0.05803, 0.4047, 0.01996, 0.1078, 0.06312, 0.9837, 0.2715, 0.05121, 0.2149, 0.06163, 0.1151, 0.02973, 0.127, 0.03521, 0.2905, 0.9871, 0.3277, 0.03517, 0.127, 0.2705, 0.3008, 0.3136, 0.2951, 0.2517, 0.2118, 0.179, 0.1525, 0.1311, 0.1137, 0.09948, 0.08783, 0.07827, 0.07039, 0.06391, 0.05859, 0.05427, 0.05079, 0.04607, 0.04183, 0.03869, 0.03656, 0.03532, 0.03489, 0.3049, 0.3167, 0.3132, 0.2987, 0.2764, 0.2516, 0.2295, 0.2106, 0.1947, 0.1812, 0.1699, 0.1604, 0.1524, 0.1457, 0.1402, 0.1358, 0.1322, 0.1294, 0.1274, 0.126, 0.1252, 0.1249, 0.1252, 0.1259, 0.01433, 0.08857, 0.2508, 0.7217, 0.8848, 0.921, 0.9672, 0.3103, 0.3211, 0.3228, 0.2974, 0.25, 0.2103, 0.178, 0.1519, 0.1307, 0.1134, 0.09929, 0.08769, 0.07817, 0.07032, 0.06386, 0.05856, 0.05424, 0.05077, 0.04604, 0.0418, 0.03867, 0.03654, 0.03529, 0.03486, 0.3342, 0.3312, 0.3193, 0.2992, 0.2738, 0.2496, 0.2282, 0.2098, 0.1942, 0.1809, 0.1697, 0.1603, 0.1523, 0.1457, 0.1402, 0.1357, 0.1322, 0.1294, 0.1274, 0.126, 0.1252, 0.125, 0.1252, 0.1259, 0.9815, 0.9671, 0.9136, 0.857, 0.5577, 0.1515, 0.03371, 0.06312, 0.06312, 0.01081, 0.1078, 0.1078, 0.01081, 0.1078, 0.01081]): _vg.add([_i], _w, 'REPLACE')
_vg = ob_icosphere.vertex_groups.new(name='Bone.009')
for _i, _w in zip([25, 27, 43, 44, 50, 53, 56, 59, 234, 235, 236, 237, 238, 239, 240, 241, 242, 243, 244, 245, 246, 247, 248, 249, 250, 251, 252, 253, 254, 255, 256, 257, 258, 259, 260, 261, 262, 263, 264, 265, 266, 267, 268, 269, 270, 271, 272, 273, 274, 275, 276, 277, 278, 279, 280, 281, 294, 295, 296, 297, 298, 299, 300, 301, 302, 303, 304, 306, 307, 308, 309, 310, 311, 312, 313, 314, 315, 316, 317, 318, 319, 320, 321, 322, 323, 324, 325, 326, 327, 328, 329, 330, 331, 332, 333, 334, 335, 336, 337, 338, 339, 340, 341, 342, 343, 344, 345, 346, 347, 348, 349, 350, 351, 352, 353, 356, 357, 358, 359, 360, 361, 362, 363, 364], [0.05855, 0.05918, 0.1423, 0.08702, 0.09266, 0.07974, 0.08698, 0.1423, 0.1052, 0.1475, 0.188, 0.2321, 0.28, 0.3068, 0.3113, 0.2958, 0.2631, 0.2306, 0.2026, 0.1791, 0.1598, 0.1438, 0.1305, 0.1197, 0.1109, 0.1038, 0.09814, 0.0938, 0.0906, 0.08841, 0.08714, 0.0867, 0.08838, 0.1161, 0.1428, 0.1682, 0.192, 0.2104, 0.2196, 0.2201, 0.2131, 0.2012, 0.1895, 0.1792, 0.1704, 0.1631, 0.157, 0.152, 0.1481, 0.145, 0.1427, 0.1411, 0.1403, 0.14, 0.1402, 0.141, 0.009658, 0.08644, 0.2501, 0.7165, 0.882, 0.9254, 0.8919, 0.7375, 0.2686, 0.1042, 0.06254, 0.1245, 0.1597, 0.1967, 0.24, 0.2875, 0.3116, 0.314, 0.2972, 0.2637, 0.2313, 0.2031, 0.1795, 0.16, 0.1439, 0.1306, 0.1197, 0.1109, 0.1038, 0.09814, 0.09379, 0.09058, 0.08839, 0.08712, 0.08667, 0.101, 0.1248, 0.1497, 0.1751, 0.1987, 0.2146, 0.2218, 0.2211, 0.2136, 0.2018, 0.19, 0.1796, 0.1707, 0.1633, 0.1571, 0.1521, 0.1481, 0.145, 0.1427, 0.1412, 0.1403, 0.14, 0.1403, 0.141, 0.07367, 0.1345, 0.4307, 0.838, 0.9364, 0.9217, 0.7716, 0.2144, 0.0617]): _vg.add([_i], _w, 'REPLACE')
_vg = ob_icosphere.vertex_groups.new(name='Bone.010')
for _i, _w in zip([25, 27, 43, 44, 50, 53, 56, 59, 234, 235, 236, 237, 238, 239, 240, 241, 242, 243, 244, 245, 246, 247, 248, 249, 250, 251, 252, 253, 254, 255, 256, 257, 258, 259, 260, 261, 262, 263, 264, 265, 266, 267, 268, 269, 270, 271, 272, 273, 274, 275, 276, 277, 278, 279, 280, 281, 289, 290, 291, 292, 293, 294, 295, 296, 297, 298, 299, 306, 307, 308, 309, 310, 311, 312, 313, 314, 315, 316, 317, 318, 319, 320, 321, 322, 323, 324, 325, 326, 327, 328, 329, 330, 331, 332, 333, 334, 335, 336, 337, 338, 339, 340, 341, 342, 343, 344, 345, 346, 347, 348, 349, 350, 351, 352, 353, 361, 362, 363, 364, 365, 366, 367, 368, 369, 370], [0.01729, 0.007206, 0.1979, 0.2099, 0.03903, 0.04103, 0.2073, 0.198, 0.05106, 0.07187, 0.09213, 0.115, 0.1409, 0.1705, 0.2039, 0.2415, 0.283, 0.313, 0.3283, 0.3295, 0.3181, 0.2955, 0.2737, 0.2549, 0.2394, 0.227, 0.2176, 0.2108, 0.2064, 0.2043, 0.2043, 0.2062, 0.05108, 0.06751, 0.08374, 0.1002, 0.1171, 0.1346, 0.1528, 0.1715, 0.1905, 0.2083, 0.2205, 0.2264, 0.2268, 0.2227, 0.2165, 0.2106, 0.2055, 0.2014, 0.1983, 0.1962, 0.195, 0.1946, 0.195, 0.1961, 0.009658, 0.08146, 0.2429, 0.7374, 0.8978, 0.9354, 0.8981, 0.7403, 0.2735, 0.1015, 0.02663, 0.05973, 0.0767, 0.09486, 0.1166, 0.1421, 0.1716, 0.2052, 0.2432, 0.2852, 0.3154, 0.3318, 0.335, 0.3265, 0.308, 0.2819, 0.2601, 0.2427, 0.2291, 0.2188, 0.2114, 0.2065, 0.2039, 0.2033, 0.2045, 0.05757, 0.07117, 0.08588, 0.1015, 0.1181, 0.1355, 0.1537, 0.1725, 0.1914, 0.2088, 0.221, 0.2273, 0.2282, 0.2246, 0.218, 0.2115, 0.2061, 0.2018, 0.1986, 0.1964, 0.1952, 0.1947, 0.1951, 0.1962, 0.06369, 0.2214, 0.7784, 0.923, 0.9365, 0.8514, 0.543, 0.1802, 0.09696, 0.01059]): _vg.add([_i], _w, 'REPLACE')
_vg = ob_icosphere.vertex_groups.new(name='Bone.011')
for _i, _w in zip([43, 44, 53, 56, 59, 235, 236, 237, 238, 239, 240, 241, 242, 243, 244, 245, 246, 247, 248, 249, 250, 251, 252, 253, 254, 255, 256, 257, 258, 259, 260, 261, 262, 263, 264, 265, 266, 267, 268, 269, 270, 271, 272, 273, 274, 275, 276, 277, 278, 279, 280, 281, 286, 287, 288, 289, 290, 291, 292, 293, 294, 306, 307, 308, 309, 310, 311, 312, 313, 314, 315, 316, 317, 318, 319, 320, 321, 322, 323, 324, 325, 326, 327, 328, 329, 330, 331, 332, 333, 334, 335, 336, 337, 338, 339, 340, 341, 342, 343, 344, 345, 346, 347, 348, 349, 350, 351, 352, 353, 365, 366, 367, 368, 369, 370, 371, 372, 373], [0.1914, 0.259, 0.0004888, 0.2587, 0.1914, 0.01261, 0.03028, 0.05013, 0.06151, 0.07451, 0.08933, 0.1062, 0.1252, 0.1465, 0.1704, 0.1972, 0.227, 0.2595, 0.2839, 0.2988, 0.3048, 0.3025, 0.2933, 0.2802, 0.2704, 0.2636, 0.2596, 0.2581, 0.006702, 0.02498, 0.04305, 0.05569, 0.06515, 0.07498, 0.08527, 0.09606, 0.1074, 0.1193, 0.1318, 0.1449, 0.1583, 0.1717, 0.1831, 0.1907, 0.1945, 0.1948, 0.1926, 0.1905, 0.1892, 0.1886, 0.1889, 0.1898, 0.04586, 0.1416, 0.4227, 0.7772, 0.8509, 0.7315, 0.2492, 0.08688, 0.01257, 0.001933, 0.01665, 0.0324, 0.05063, 0.06164, 0.07435, 0.08887, 0.1053, 0.1238, 0.1442, 0.1668, 0.1916, 0.2182, 0.2464, 0.2748, 0.2921, 0.2992, 0.2975, 0.2898, 0.2778, 0.2687, 0.2625, 0.2589, 0.2577, 0.01386, 0.02895, 0.04526, 0.05631, 0.06548, 0.07514, 0.08529, 0.09595, 0.1071, 0.1188, 0.131, 0.1435, 0.1564, 0.1691, 0.1806, 0.1882, 0.1916, 0.1916, 0.1902, 0.1888, 0.188, 0.1879, 0.1884, 0.1896, 0.03373, 0.1368, 0.4402, 0.7992, 0.8514, 0.8832, 0.7435, 0.2287, 0.07065]): _vg.add([_i], _w, 'REPLACE')
_vg = ob_icosphere.vertex_groups.new(name='Bone.012')
for _i, _w in zip([33, 42, 43, 44, 56, 57, 59, 236, 237, 238, 239, 240, 241, 242, 243, 244, 245, 246, 247, 248, 249, 250, 251, 252, 253, 254, 255, 256, 257, 259, 260, 261, 262, 263, 264, 265, 266, 267, 268, 269, 270, 271, 272, 273, 274, 275, 276, 277, 278, 279, 280, 281, 282, 283, 284, 285, 286, 287, 288, 289, 290, 291, 292, 308, 309, 310, 311, 312, 313, 314, 315, 316, 317, 318, 319, 320, 321, 322, 323, 324, 325, 326, 327, 328, 329, 330, 331, 332, 333, 334, 335, 336, 337, 338, 339, 340, 341, 342, 343, 344, 345, 346, 347, 348, 349, 350, 351, 352, 353, 369, 370, 371, 372, 373, 374, 375, 376, 377], [0.202, 1.0, 0.9985, 0.9863, 0.9954, 1.0, 0.9798, 0.003526, 0.01681, 0.03193, 0.04917, 0.0594, 0.0705, 0.08298, 0.09692, 0.1124, 0.1296, 0.1486, 0.1695, 0.1922, 0.2169, 0.2434, 0.2717, 0.3243, 0.5048, 0.7888, 0.9609, 0.9932, 0.9961, 0.01271, 0.02782, 0.04316, 0.05448, 0.0627, 0.07129, 0.08029, 0.08971, 0.09959, 0.1099, 0.1207, 0.132, 0.1437, 0.1593, 0.2226, 0.3867, 0.6597, 0.9173, 0.9932, 0.9997, 1.0, 1.0, 0.9999, 1.0, 0.9971, 0.9929, 0.9818, 0.9997, 0.8507, 0.8849, 0.5274, 0.2182, 0.04256, 0.003004, 0.005021, 0.01762, 0.03236, 0.04939, 0.05945, 0.07054, 0.08302, 0.09698, 0.1125, 0.1299, 0.149, 0.1701, 0.1932, 0.2185, 0.2457, 0.2747, 0.3334, 0.5326, 0.8373, 0.9795, 0.9983, 0.9995, 0.003416, 0.01605, 0.02971, 0.04425, 0.05481, 0.06291, 0.07144, 0.08041, 0.08984, 0.09974, 0.1101, 0.121, 0.1325, 0.1444, 0.1569, 0.1699, 0.1881, 0.3044, 0.6221, 0.9078, 0.9908, 0.9991, 0.9996, 0.9983, 0.1826, 0.4217, 0.2454, 0.7668, 0.9645, 0.9961, 0.9996, 0.9999, 1.0]): _vg.add([_i], _w, 'REPLACE')
_m = ob_icosphere.modifiers.new('Armature', 'ARMATURE')
_m = ob_icosphere.modifiers.new('Armature.001', 'ARMATURE')
_m.object = ob_armature
ob_armature.location = (0.0, 0.0, -0.858)
ob_armature.lineart.crease_threshold = 0.0
ob_icosphere_001.parent = ob_armature
ob_icosphere_001.matrix_parent_inverse = Matrix(((1.0, -0.0, 0.0, -0.0), (-0.0, 1.0, -0.0, 0.0), (0.0, -0.0, 1.0, 0.858), (-0.0, 0.0, -0.0, 1.0)))
ob_icosphere_001.location = (0.0, 0.0, 0.0)
ob_icosphere_001.lineart.crease_threshold = 0.0
_vg = ob_icosphere_001.vertex_groups.new(name='Bone')
for _i, _w in zip([0, 1, 2, 3, 4, 5], [0.2511, 0.2539, 0.111, 0.1158, 0.1135, 0.114]): _vg.add([_i], _w, 'REPLACE')
_vg = ob_icosphere_001.vertex_groups.new(name='Bone.001')
for _i, _w in zip([0, 1, 2, 3, 4, 5], [0.1528, 0.5378, 0.01555, 0.5968, 0.1227, 0.7205]): _vg.add([_i], _w, 'REPLACE')
_vg = ob_icosphere_001.vertex_groups.new(name='Bone.002')
for _i, _w in zip([1, 3, 5], [0.0393, 0.2534, 0.02918]): _vg.add([_i], _w, 'REPLACE')
_vg = ob_icosphere_001.vertex_groups.new(name='Bone.003')
for _i, _w in zip([0, 1, 2, 3, 4, 5], [0.5022, 0.1436, 0.4617, 0.01022, 0.6779, 0.1187]): _vg.add([_i], _w, 'REPLACE')
_vg = ob_icosphere_001.vertex_groups.new(name='Bone.004')
for _i, _w in zip([0, 2, 4], [0.08441, 0.3928, 0.08251]): _vg.add([_i], _w, 'REPLACE')
_vg = ob_icosphere_001.vertex_groups.new(name='Bone.005')
_vg = ob_icosphere_001.vertex_groups.new(name='Bone.006')
_vg = ob_icosphere_001.vertex_groups.new(name='Bone.007')
for _i, _w in zip([0, 1, 2, 4, 5], [0.2052, 0.0953, 0.4172, 0.6447, 0.1019]): _vg.add([_i], _w, 'REPLACE')
_vg = ob_icosphere_001.vertex_groups.new(name='Bone.008')
for _i, _w in zip([0, 2, 4], [0.06312, 0.2715, 0.06163]): _vg.add([_i], _w, 'REPLACE')
_vg = ob_icosphere_001.vertex_groups.new(name='Bone.009')
for _i, _w in zip([2], [0.05855]): _vg.add([_i], _w, 'REPLACE')
_vg = ob_icosphere_001.vertex_groups.new(name='Bone.010')
for _i, _w in zip([2], [0.01729]): _vg.add([_i], _w, 'REPLACE')
_vg = ob_icosphere_001.vertex_groups.new(name='Bone.011')
_vg = ob_icosphere_001.vertex_groups.new(name='Bone.012')
_m = ob_icosphere_001.modifiers.new('Armature', 'ARMATURE')
_m = ob_icosphere_001.modifiers.new('Armature.001', 'ARMATURE')
_m.object = ob_armature
ob_icosphere_002.parent = ob_armature
ob_icosphere_002.matrix_parent_inverse = Matrix(((1.0, -0.0, 0.0, -0.0), (-0.0, 1.0, -0.0, 0.0), (0.0, -0.0, 1.0, 0.858), (-0.0, 0.0, -0.0, 1.0)))
ob_icosphere_002.location = (0.0, 0.0, 0.0)
ob_icosphere_002.lineart.crease_threshold = 0.0
_vg = ob_icosphere_002.vertex_groups.new(name='Bone')
for _i, _w in zip([0, 1, 2, 3, 4, 5, 6, 7, 8, 9, 10, 11, 12, 13], [0.2658, 0.2511, 0.2539, 0.2539, 0.2658, 0.2511, 0.2511, 0.2539, 0.2511, 0.2539, 0.2511, 0.2539, 0.2511, 0.2539]): _vg.add([_i], _w, 'REPLACE')
_vg = ob_icosphere_002.vertex_groups.new(name='Bone.001')
for _i, _w in zip([0, 1, 2, 3, 4, 5, 6, 7, 8, 9, 10, 11, 12, 13], [0.3566, 0.1528, 0.5378, 0.5378, 0.3566, 0.1528, 0.1528, 0.5378, 0.1528, 0.5378, 0.1528, 0.5378, 0.1528, 0.5378]): _vg.add([_i], _w, 'REPLACE')
_vg = ob_icosphere_002.vertex_groups.new(name='Bone.002')
for _i, _w in zip([2, 3, 7, 9, 11, 13], [0.0393, 0.0393, 0.0393, 0.0393, 0.0393, 0.0393]): _vg.add([_i], _w, 'REPLACE')
_vg = ob_icosphere_002.vertex_groups.new(name='Bone.003')
for _i, _w in zip([0, 1, 2, 3, 4, 5, 6, 7, 8, 9, 10, 11, 12, 13], [0.3467, 0.5022, 0.1436, 0.1436, 0.3467, 0.5022, 0.5022, 0.1436, 0.5022, 0.1436, 0.5022, 0.1436, 0.5022, 0.1436]): _vg.add([_i], _w, 'REPLACE')
_vg = ob_icosphere_002.vertex_groups.new(name='Bone.004')
for _i, _w in zip([1, 5, 6, 8, 10, 12], [0.08441, 0.08441, 0.08441, 0.08441, 0.08441, 0.08441]): _vg.add([_i], _w, 'REPLACE')
_vg = ob_icosphere_002.vertex_groups.new(name='Bone.005')
_vg = ob_icosphere_002.vertex_groups.new(name='Bone.006')
_vg = ob_icosphere_002.vertex_groups.new(name='Bone.007')
for _i, _w in zip([0, 1, 2, 3, 4, 5, 6, 7, 8, 9, 10, 11, 12, 13], [0.3068, 0.2052, 0.0953, 0.0953, 0.3068, 0.2052, 0.2052, 0.0953, 0.2052, 0.0953, 0.2052, 0.0953, 0.2052, 0.0953]): _vg.add([_i], _w, 'REPLACE')
_vg = ob_icosphere_002.vertex_groups.new(name='Bone.008')
for _i, _w in zip([1, 5, 6, 8, 10, 12], [0.06312, 0.06312, 0.06312, 0.06312, 0.06312, 0.06312]): _vg.add([_i], _w, 'REPLACE')
_vg = ob_icosphere_002.vertex_groups.new(name='Bone.009')
_vg = ob_icosphere_002.vertex_groups.new(name='Bone.010')
_vg = ob_icosphere_002.vertex_groups.new(name='Bone.011')
_vg = ob_icosphere_002.vertex_groups.new(name='Bone.012')
_m = ob_icosphere_002.modifiers.new('Armature', 'ARMATURE')
_m = ob_icosphere_002.modifiers.new('Armature.001', 'ARMATURE')
_m.object = ob_armature

# ---- collection membership
col_collection.objects.link(ob_icosphere)
col_collection.objects.link(ob_armature)
col_collection.objects.link(ob_icosphere_001)
col_collection.objects.link(ob_icosphere_002)

# ---- scene / render settings (as saved in the file)
scene.frame_start = 1; scene.frame_end = 250; scene.frame_set(1)
scene.render.engine = 'BLENDER_EEVEE_NEXT'
scene.cycles.use_denoising = False
scene.cycles.samples = 128
scene.cycles.sampling_pattern = 'TABULATED_SOBOL'
scene.cycles.use_adaptive_sampling = False
scene.cycles.use_light_tree = False
scene.view_settings.view_transform = 'Filmic'
bpy.context.view_layer.update()

# ---- added for rendering (the .blend has no active camera and no usable light): camera, sun
cam_auto = bpy.data.cameras.new('AutoCamera')
cam_auto.lens = 50.0
cam_auto.sensor_width = 36.0
cam_auto.clip_end = 1000.0
ob_auto_camera = bpy.data.objects.new('AutoCamera', cam_auto)
scene.collection.objects.link(ob_auto_camera)
ob_auto_camera.location = (6.41982, -7.70378, 5.13585)
ob_auto_camera.rotation_euler = (1.09748, -7.21219e-08, 0.694738)
scene.camera = ob_auto_camera
light_auto_sun = bpy.data.lights.new('AutoSun', 'SUN')
light_auto_sun.energy = 3.0
light_auto_sun.angle = 0.0523599
ob_auto_sun = bpy.data.objects.new('AutoSun', light_auto_sun)
scene.collection.objects.link(ob_auto_sun)
ob_auto_sun.rotation_euler = (0.872665, 0.174533, 0.523599)
bpy.context.view_layer.update()
